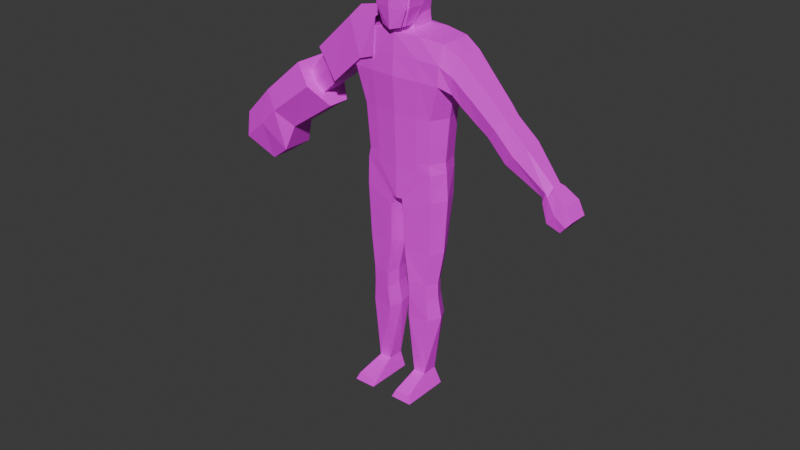 # Source: technom_charger.blend  (saved by Blender 4.3.34; exported with 4.5.12 LTS)
import bpy
from mathutils import Matrix  # noqa: F401  (used for matrix-valued properties, if any)

bpy.ops.wm.read_factory_settings(use_empty=True)
scene = bpy.context.scene
scene.name = 'Scene'

# ---- collections
col_collection = bpy.data.collections.new('Collection'); scene.collection.children.link(col_collection)

# ---- images (referenced by path relative to the original .blend; pixels are not part of the script)
import os
ASSET_DIR = os.environ.get("B2B_ASSET_DIR", "")  # directory of the original .blend (textures are referenced by path, not embedded)
HERE = os.path.dirname(os.path.abspath(__file__))  # packed textures are extracted next to this script under _unpacked/

def load_image(name, relpath, width, height, colorspace="sRGB"):
    """Load a texture the original file referenced (path relative to the .blend, or extracted next to this script)."""
    p = next((c for c in (os.path.join(HERE, relpath), os.path.join(ASSET_DIR, relpath)) if relpath and os.path.exists(c)), "")
    if p:
        img = bpy.data.images.load(p, check_existing=True)
        img.name = name
    else:  # same state as the original file: an image datablock whose file is absent (Cycles renders it pink)
        img = bpy.data.images.new(name, width, height)
        img.source = "FILE"
        img.filepath = "//" + (relpath or name)
    img.colorspace_settings.name = colorspace
    return img
img_bruiser_palette_png = load_image('bruiser_palette.png', 'textures/bruiser_palette.png', 1024, 1024, 'sRGB')

# ---- materials (node trees are filled in below, after node groups)
mat_material = bpy.data.materials.new('Material')
mat_material.use_transparent_shadow = False

# ---- material node trees
mat_material.use_nodes = True; mat_material.node_tree.nodes.clear()
_N = mat_material.node_tree.nodes; _L = mat_material.node_tree.links
n0 = _N.new('ShaderNodeOutputMaterial'); n0.name = 'Material Output'; n0.location = (300, 300)
n1 = _N.new('ShaderNodeBsdfPrincipled'); n1.name = 'Principled BSDF'; n1.location = (10, 300)
n2 = _N.new('ShaderNodeTexImage'); n2.name = 'Image Texture'; n2.location = (-280, 280)
n2.image = img_bruiser_palette_png
n2.interpolation = 'Closest'
_L.new(n1.outputs[0], n0.inputs[0])
_L.new(n2.outputs[0], n1.inputs[0])
n0.is_active_output = True

# ---- world
world_world = bpy.data.worlds.new('World'); scene.world = world_world
world_world.use_nodes = True; world_world.node_tree.nodes.clear()
_N = world_world.node_tree.nodes; _L = world_world.node_tree.links
n0 = _N.new('ShaderNodeOutputWorld'); n0.name = 'World Output'; n0.location = (300, 300)
n1 = _N.new('ShaderNodeBackground'); n1.name = 'Background'; n1.location = (10, 300)
n1.inputs[0].default_value = (0.05088, 0.05088, 0.05088, 1.0)
_L.new(n1.outputs[0], n0.inputs[0])
n0.is_active_output = True
world_world.color = (0.05088, 0.05088, 0.05088)
world_world.use_sun_shadow = False
world_world.sun_shadow_jitter_overblur = 0.0

# ---- meshes
me_cube_002 = bpy.data.meshes.new('Cube.002')
me_cube_002.from_pydata([(-6.639e-05, 0.1334, -0.5032), (-6.639e-05, -0.1457, -0.5032), (0.2337, -0.1145, -0.5032), (0.255, 0.1212, -0.5032), (0.03771, -0.1329, -0.7814), (0.33, -0.1098, 0.2889), (0.03771, 0.1212, -0.7814), (0.3234, 0.1283, 0.2889), (-6.639e-05, 0.1214, -0.7814), (3.261e-05, 0.1299, 0.3312), (-6.639e-05, -0.1411, -0.7814), (3.26e-05, -0.1026, 0.3318), (0.2585, 0.1212, -0.5733), (0.2505, -0.1122, -0.5733), (-6.292e-05, -0.1434, -0.5733), (-6.292e-05, 0.1334, -0.5733), (-6.639e-05, -0.1575, -0.201), (0.2528, -0.1263, -0.2027), (-6.639e-05, 0.1334, -0.201), (0.2758, 0.1212, -0.2027), (-0.2339, -0.1145, -0.5032), (-0.2551, 0.1212, -0.5032), (-0.03784, -0.1329, -0.7814), (-0.3299, -0.1098, 0.2889), (-0.03784, 0.1212, -0.7814), (-0.3234, 0.1252, 0.2889), (-0.2587, 0.1212, -0.5733), (-0.2508, -0.1122, -0.5733), (-0.2529, -0.1263, -0.2027), (-0.276, 0.1212, -0.2027), (3.261e-05, -0.1779, 0.04147), (0.3168, -0.1435, 0.03312), (3.261e-05, 0.1483, 0.04147), (0.3106, 0.1348, 0.03312), (-0.3168, -0.1435, 0.03312), (-0.3105, 0.1348, 0.03312), (-0.4312, -0.08727, 0.2282), (-0.4312, 0.1087, 0.2282), (-0.3744, -0.1023, -0.00837), (-0.3744, 0.1087, -0.00837), (0.4312, -0.08727, 0.2282), (0.4312, 0.1087, 0.2282), (0.3938, -0.1023, -0.00837), (0.3938, 0.1087, -0.00837), (0.6073, 0.06592, -0.1964), (0.7322, 0.06592, -0.06258), (0.7322, -0.05899, -0.06258), (0.6073, -0.07235, -0.1964), (-0.7394, -0.05899, -0.0671), (-0.7394, 0.06592, -0.0671), (0.6396, 0.06261, -0.222), (0.7599, -0.05567, -0.09299), (0.7599, 0.06261, -0.09299), (0.6396, -0.06904, -0.222), (0.5751, 0.06924, -0.1709), (0.7044, -0.0623, -0.03216), (0.7044, 0.06924, -0.03216), (0.5751, -0.07566, -0.1709), (0.9016, 0.06842, -0.2172), (0.7734, -0.07485, -0.3547), (0.7734, 0.06842, -0.3547), (0.9016, -0.06148, -0.2172), (-0.6146, 0.06592, -0.201), (-0.6146, -0.07235, -0.201), (-0.6468, 0.06261, -0.2265), (-0.7671, -0.05567, -0.09752), (-0.7671, 0.06261, -0.09752), (-0.6468, -0.06904, -0.2265), (-0.5823, 0.06924, -0.1754), (-0.7116, -0.0623, -0.03669), (-0.7116, 0.06924, -0.03669), (-0.5823, -0.07566, -0.1754), (-0.9088, 0.06842, -0.2217), (-0.7806, -0.07485, -0.3592), (-0.7806, 0.06842, -0.3592), (-0.9088, -0.06148, -0.2217), (0.2299, 0.08209, -1.638), (-0.2179, -0.1013, -1.428), (-0.0913, -0.1225, -1.428), (0.079, 0.1013, -1.638), (0.08688, -0.1246, -1.372), (0.08686, 0.06966, -1.372), (0.2159, 0.05428, -1.372), (0.2159, -0.103, -1.372), (0.09162, -0.1204, -1.483), (0.0916, 0.08006, -1.483), (0.2161, 0.0613, -1.483), (0.2161, -0.09961, -1.483), (0.2299, -0.09089, -1.638), (0.07902, -0.1096, -1.638), (0.05634, -0.1246, -1.135), (0.05632, 0.1087, -1.135), (0.2412, 0.08588, -1.135), (0.2412, -0.103, -1.135), (-0.2318, 0.08209, -1.638), (-0.08104, 0.1013, -1.638), (-0.08893, -0.1246, -1.372), (-0.0889, 0.06966, -1.372), (-0.2178, 0.05428, -1.372), (-0.2179, -0.103, -1.372), (-0.09367, -0.1204, -1.483), (-0.09364, 0.08006, -1.483), (-0.218, 0.0613, -1.483), (-0.218, -0.09961, -1.483), (-0.2319, -0.09089, -1.638), (-0.08107, -0.1096, -1.638), (-0.05864, -0.1246, -1.135), (-0.05861, 0.1087, -1.135), (-0.2432, 0.08588, -1.135), (-0.2432, -0.103, -1.135), (-0.2568, 0.1212, -0.7616), (-0.04905, 0.1212, -0.8471), (-0.04908, -0.1329, -0.8471), (-0.2568, -0.1122, -0.7616), (0.2577, 0.1212, -0.7616), (0.04902, 0.1212, -0.8471), (0.04904, -0.1329, -0.8471), (0.2577, -0.1122, -0.7616), (0.08925, -0.1225, -1.428), (0.216, -0.1013, -1.428), (0.335, -0.003241, 0.2889), (0.2878, -0.006618, -0.5032), (0.2961, -0.005469, -0.5733), (0.3114, -0.005814, -0.2027), (-0.335, -0.003241, 0.2889), (-0.2879, -0.006618, -0.5032), (-0.2962, -0.005469, -0.5733), (-0.3115, -0.005814, -0.2027), (-0.3435, -0.004063, 0.01385), (0.3436, -0.004063, 0.01385), (-0.4312, -0.003839, 0.2282), (-0.3744, -0.004063, -0.00837), (0.4312, -0.003241, 0.2282), (0.3938, -0.004063, -0.00837), (-0.7394, 0.0004558, -0.0671), (-0.6146, 0.0004558, -0.201), (0.6396, 0.0004558, -0.222), (0.7599, 0.0004558, -0.09299), (0.5751, 0.0004558, -0.1709), (0.7322, 0.0004558, -0.06258), (0.7044, 0.0004558, -0.03216), (0.9016, 0.0004558, -0.2172), (0.7734, 0.0004558, -0.3547), (-0.6468, 0.0004558, -0.2265), (-0.7671, 0.0004558, -0.09752), (-0.5823, 0.0004558, -0.1754), (0.6073, 0.0004558, -0.1964), (-0.7116, 0.0004558, -0.03669), (-0.9088, 0.0004558, -0.2217), (-0.7806, 0.0004558, -0.3592), (-0.2591, -0.02177, -1.428), (0.2569, -0.02439, -1.372), (0.2572, -0.01915, -1.483), (0.2747, -0.004402, -1.638), (0.2892, -0.008583, -1.135), (-0.259, -0.02439, -1.372), (-0.2592, -0.01915, -1.483), (-0.2768, -0.004402, -1.638), (-0.2913, -0.008583, -1.135), (-0.3067, -0.005469, -0.7616), (0.3084, -0.005469, -0.7616), (0.257, -0.02177, -1.428), (0.02011, -0.01581, -0.7814), (-6.639e-05, -0.01382, -0.7814), (-0.02024, -0.01581, -0.7814), (-0.07288, -0.02382, -1.428), (0.0708, -0.02382, -1.428), (0.06843, -0.02748, -1.372), (0.07316, -0.02016, -1.483), (0.06247, -0.004162, -1.638), (0.03062, -0.007966, -1.135), (-0.07052, -0.02748, -1.372), (-0.07525, -0.02016, -1.483), (-0.06456, -0.004162, -1.638), (-0.03271, -0.007966, -1.135), (-0.02908, -0.01581, -0.8471), (0.02895, -0.01581, -0.8471), (1.019, -0.04253, -0.5034), (1.083, -0.02917, -0.4226), (1.019, 0.04046, -0.5034), (1.083, 0.04046, -0.4226), (1.173, -0.07298, -0.6739), (1.248, -0.06613, -0.5846), (1.173, 0.05935, -0.6739), (1.248, 0.06015, -0.5846), (1.084, 0.07406, -0.6359), (1.195, 0.07486, -0.5043), (1.084, -0.08506, -0.6359), (1.195, -0.07821, -0.5043), (0.08281, -0.114, -2.201), (0.107, -0.07897, -2.083), (0.08281, 0.05332, -2.201), (0.107, 0.03581, -2.083), (0.2372, -0.114, -2.201), (0.1934, -0.07897, -2.083), (0.2372, 0.05332, -2.201), (0.1934, 0.03581, -2.083), (0.08281, -0.2905, -2.201), (0.1031, -0.273, -2.15), (0.238, -0.2905, -2.201), (0.2177, -0.273, -2.15), (-1.021, -0.04253, -0.5032), (-1.085, -0.02917, -0.4225), (-1.021, 0.04046, -0.5032), (-1.085, 0.04046, -0.4225), (-1.175, -0.07298, -0.6737), (-1.25, -0.06613, -0.5845), (-1.175, 0.05935, -0.6737), (-1.25, 0.06015, -0.5845), (-1.087, 0.07406, -0.6357), (-1.197, 0.07486, -0.5042), (-1.087, -0.08506, -0.6357), (-1.197, -0.07821, -0.5042), (-0.0849, -0.114, -2.201), (-0.1091, -0.07897, -2.083), (-0.0849, 0.05332, -2.201), (-0.1091, 0.03581, -2.083), (-0.2393, -0.114, -2.201), (-0.1954, -0.07897, -2.083), (-0.2393, 0.05332, -2.201), (-0.1954, 0.03581, -2.083), (-0.0849, -0.2905, -2.201), (-0.105, -0.273, -2.15), (-0.24, -0.2905, -2.201), (-0.219, -0.273, -2.15), (0.07834, -0.1516, 0.355), (3.261e-05, -0.1846, 0.3357), (0.1023, 0.1029, 0.5949), (0.09389, 0.07852, 0.4936), (0.1217, -0.1513, 0.5949), (0.1152, -0.1603, 0.466), (3.261e-05, -0.2013, 0.5949), (3.261e-05, 0.1411, 0.5949), (3.261e-05, 0.1167, 0.4936), (-0.1488, -0.1301, -0.5032), (3.261e-05, -0.03683, 0.688), (0.1116, -0.02639, 0.4688), (0.1249, -0.02016, 0.5981), (0.07198, 0.07829, 0.688), (0.08905, -0.1362, 0.688), (3.261e-05, -0.1742, 0.688), (3.261e-05, 0.1111, 0.688), (0.09425, -0.02575, 0.688), (-0.07828, -0.1516, 0.355), (-0.1022, 0.1029, 0.5949), (-0.09383, 0.07852, 0.4936), (-0.1216, -0.1514, 0.5949), (-0.1151, -0.1604, 0.466), (-0.1529, 0.1273, -0.5032), (-0.1116, -0.0264, 0.4688), (-0.1249, -0.02018, 0.5981), (-0.07192, 0.07829, 0.688), (-0.08898, -0.1362, 0.688), (-0.09419, -0.02575, 0.688), (0.0001056, -0.1997, 0.4586), (0.08337, 0.08039, 0.4139), (0.08406, -0.07116, 0.3638), (3.261e-05, -0.1041, 0.3378), (3.261e-05, 0.1136, 0.4139), (-0.0833, 0.08039, 0.4139), (-0.08399, -0.07116, 0.3638), (-0.0833, -0.007189, 0.4047), (0.08337, -0.007189, 0.4047), (-0.08244, 0.09254, 0.3307), (-0.07973, -0.0669, 0.3308), (-0.1518, -0.1278, -0.5733), (-0.1566, 0.1273, -0.5733), (-0.1607, -0.1419, -0.2018), (-0.1651, 0.1273, -0.2018), (-0.1764, -0.1607, 0.03729), (-0.1811, 0.1415, 0.03729), (-0.1771, -0.008467, 0.3121), (0.1527, 0.1273, -0.5032), (0.1486, -0.1301, -0.5032), (0.0825, 0.09254, 0.3307), (0.0798, -0.0669, 0.3308), (0.1516, -0.1278, -0.5733), (0.1564, 0.1273, -0.5733), (0.1605, -0.1419, -0.2018), (0.165, 0.1273, -0.2018), (0.1765, -0.1607, 0.03729), (0.1811, 0.1415, 0.03729), (0.0856, -0.007487, 0.3309), (0.167, -0.1374, 0.3121), (3.261e-05, -0.1615, 0.3107), (-0.1669, -0.1374, 0.3121), (3.261e-05, 0.1483, 0.3107), (-0.1713, 0.1415, 0.3121), (-0.08553, -0.007487, 0.3309), (0.1714, 0.1415, 0.3121), (0.1772, -0.008467, 0.3121), (1.032, 0.04655, -0.5299), (1.106, -0.05206, -0.439), (1.106, 0.05794, -0.439), (1.032, -0.05891, -0.5299), (-1.034, 0.04655, -0.5297), (-1.108, -0.05206, -0.4388), (-1.108, 0.05794, -0.4388), (-1.034, -0.05891, -0.5297), (-0.4687, -0.08897, -0.08225), (-0.5618, 0.08899, 0.1054), (-0.5618, -0.07478, 0.1054), (-0.4687, 0.08899, -0.08225), (-0.4687, -0.001804, -0.08225), (-0.5618, -0.001393, 0.1054), (0.4651, -0.08897, -0.07999), (0.5582, 0.08899, 0.1076), (0.4651, 0.08899, -0.07999), (0.5582, -0.07478, 0.1076), (0.4651, -0.001804, -0.07999), (0.5582, -0.001393, 0.1076), (3.261e-05, -0.1697, 0.1761), (0.3234, -0.1427, 0.161), (3.261e-05, 0.1483, 0.1761), (0.317, 0.1348, 0.161), (-0.3233, -0.1427, 0.161), (-0.3169, 0.1348, 0.161), (-0.4028, -0.1202, 0.1099), (-0.4028, 0.1252, 0.1099), (0.4029, -0.1202, 0.1099), (0.4029, 0.1252, 0.1099), (-0.677, -0.09106, -0.134), (-0.677, 0.09198, -0.134), (0.6998, 0.08866, -0.1575), (0.6998, -0.08775, -0.1575), (0.6397, 0.09529, -0.1015), (0.8375, -0.09356, -0.2859), (0.8375, 0.09447, -0.2859), (0.6698, -0.09106, -0.1295), (-0.647, -0.09438, -0.106), (0.6397, -0.09438, -0.1015), (-0.707, 0.08866, -0.162), (-0.707, -0.08775, -0.162), (0.6698, 0.09198, -0.1295), (-0.647, 0.09529, -0.106), (-0.8447, -0.09356, -0.2905), (-0.8447, 0.09447, -0.2905), (1.051, -0.06124, -0.463), (1.051, 0.06652, -0.463), (1.21, 0.07296, -0.6293), (1.21, -0.08185, -0.6293), (1.14, -0.09393, -0.5701), (1.14, 0.08767, -0.5701), (-1.053, -0.06124, -0.4628), (-1.053, 0.06652, -0.4628), (-1.212, 0.07296, -0.6291), (-1.212, -0.08185, -0.6291), (-1.142, -0.09393, -0.5699), (-1.142, 0.08767, -0.5699), (-0.1717, -0.1571, 0.1747), (-0.1762, 0.1415, 0.1747), (0.1717, -0.1571, 0.1747), (0.1762, 0.1415, 0.1747), (1.069, 0.07075, -0.4844), (1.069, -0.06778, -0.4844), (-1.071, 0.07075, -0.4843), (-1.071, -0.06778, -0.4843), (-0.5152, -0.1073, 0.01157), (-0.5152, 0.115, 0.01157), (0.5117, -0.1073, 0.01383), (0.5117, 0.115, 0.01383), (0.06986, -0.1804, 0.3533), (0.0003093, -0.2028, 0.3354), (0.1211, -0.1774, 0.59), (0.1148, -0.185, 0.472), (-5.913e-05, -0.2109, 0.5895), (0.07704, -0.1663, 0.6849), (-0.0001911, -0.1917, 0.6846), (-0.0693, -0.1804, 0.3535), (-0.1213, -0.1775, 0.5902), (-0.1145, -0.185, 0.4722), (-0.07742, -0.1663, 0.6851), (0.0001978, -0.2114, 0.4648), (0.1078, 0.1099, 0.579), (0.1283, -0.1582, 0.579), (3.261e-05, -0.2009, 0.579), (3.261e-05, 0.1501, 0.579), (0.1317, -0.01992, 0.5823), (-0.1078, 0.1099, 0.579), (-0.1282, -0.1583, 0.579), (-0.1317, -0.01993, 0.5823), (0.1078, 0.1099, 0.5402), (0.1283, -0.1582, 0.5402), (3.261e-05, -0.2009, 0.5402), (3.261e-05, 0.1501, 0.5402), (0.1317, -0.01992, 0.5435), (-0.1078, 0.1099, 0.5402), (-0.1282, -0.1583, 0.5402), (-0.1317, -0.01993, 0.5435)], [], [(352, 289, 7, 314), (314, 7, 41, 320), (277, 272, 3, 12), (93, 154, 160, 117), (122, 121, 2, 13), (261, 288, 264, 260), (351, 283, 284, 311), (276, 273, 1, 14), (170, 90, 116, 176), (122, 13, 117, 160), (8, 24, 266, 15), (273, 278, 16, 1), (121, 123, 17, 2), (272, 279, 19, 3), (350, 316, 25, 287), (128, 34, 38, 131), (266, 26, 21, 248), (10, 14, 265, 22), (126, 27, 20, 125), (282, 262, 256, 275), (349, 311, 284, 285), (265, 14, 1, 234), (10, 4, 276, 14), (22, 27, 113, 112), (163, 10, 22, 164), (234, 1, 16, 267), (125, 20, 28, 127), (248, 21, 29, 268), (267, 16, 30, 269), (127, 28, 34, 128), (268, 29, 35, 270), (278, 280, 30, 16), (123, 129, 31, 17), (279, 281, 33, 19), (124, 25, 37, 130), (316, 35, 39, 318), (315, 23, 36, 317), (312, 31, 42, 319), (129, 33, 43, 133), (120, 5, 40, 132), (304, 300, 70, 147), (303, 145, 68, 302), (138, 54, 44, 146), (137, 52, 45, 139), (144, 66, 49, 134), (330, 328, 46, 55), (177, 142, 179), (326, 59, 177, 337), (145, 68, 62, 135), (334, 70, 49, 322), (141, 137, 51, 61), (326, 61, 51, 324), (310, 140, 56, 306), (309, 307, 54, 138), (323, 333, 45, 52), (360, 306, 56, 325), (179, 142, 60), (141, 180, 58), (323, 52, 58, 327), (136, 142, 59, 53), (329, 321, 48, 69), (358, 334, 70, 300), (357, 329, 71, 299), (333, 325, 56, 45), (328, 324, 51, 46), (135, 62, 64, 143), (321, 332, 65, 48), (139, 45, 56, 140), (134, 49, 70, 147), (148, 144, 65, 75), (335, 75, 65, 332), (322, 49, 66, 331), (359, 305, 57, 330), (331, 66, 72, 336), (143, 149, 73, 67), (146, 44, 50, 136), (27, 126, 159, 113), (165, 101, 97), (80, 118, 119, 83), (81, 167, 166), (156, 150, 77, 103), (172, 100, 78, 165), (98, 108, 158, 155), (168, 84, 118, 166), (169, 168, 85, 79), (79, 85, 86, 76), (153, 152, 87, 88), (88, 87, 84, 89), (101, 172, 165), (95, 216, 173), (153, 88, 194), (89, 190, 194, 88), (83, 93, 90, 80), (151, 154, 93, 83), (81, 91, 92, 82), (167, 170, 91, 81), (105, 214, 218, 104), (112, 175, 174, 106), (150, 156, 102), (118, 84, 87, 119), (165, 78, 96, 171), (150, 155, 99, 77), (166, 168, 85), (166, 118, 80, 167), (100, 103, 77, 78), (78, 77, 99, 96), (173, 172, 101, 95), (95, 101, 102, 94), (157, 156, 103, 104), (104, 103, 100, 105), (150, 98, 155), (157, 218, 220), (157, 104, 218), (190, 89, 169), (99, 109, 106, 96), (155, 158, 109, 99), (97, 107, 108, 98), (171, 174, 107, 97), (79, 192, 169), (159, 158, 108, 110), (164, 22, 112, 175), (126, 26, 110, 159), (26, 24, 111, 110), (154, 92, 114, 160), (6, 12, 114, 115), (13, 4, 116, 117), (162, 6, 115, 176), (175, 111, 107, 174), (115, 114, 92, 91), (113, 112, 106, 109), (220, 94, 157), (94, 102, 156, 157), (161, 152, 86), (170, 176, 115, 91), (110, 108, 107, 111), (82, 92, 154, 151), (196, 76, 153), (83, 119, 161, 151), (76, 86, 152, 153), (81, 85, 86, 82), (119, 87, 152, 161), (47, 146, 136, 53), (64, 74, 149, 143), (72, 66, 144, 148), (48, 134, 147, 69), (46, 139, 140, 55), (63, 135, 143, 67), (50, 60, 142, 136), (338, 327, 58, 180), (305, 309, 138, 57), (308, 55, 140, 310), (58, 52, 137, 141), (71, 145, 135, 63), (141, 61, 178), (65, 144, 134, 48), (51, 137, 139, 46), (57, 138, 146, 47), (299, 71, 145, 303), (301, 304, 147, 69), (7, 120, 132, 41), (31, 129, 133, 42), (23, 124, 130, 36), (19, 33, 129, 123), (29, 127, 128, 35), (21, 125, 127, 29), (275, 256, 257, 11), (26, 126, 125, 21), (35, 128, 131, 39), (3, 19, 123, 121), (12, 122, 160, 114), (11, 257, 260, 264), (12, 3, 121, 122), (4, 162, 176, 116), (24, 164, 175, 111), (113, 109, 158, 159), (153, 194, 196), (96, 106, 174, 171), (105, 100, 172, 173), (166, 85, 81), (161, 86, 82), (105, 173, 214), (80, 90, 170, 167), (89, 84, 168, 169), (97, 171, 165), (161, 82, 151), (164, 24, 8, 163), (26, 266, 24), (150, 102, 98), (97, 101, 102, 98), (141, 178, 180), (342, 186, 184, 339), (339, 184, 182, 340), (354, 292, 178, 337), (185, 183, 181, 187), (293, 180, 178, 292), (184, 186, 188, 182), (291, 185, 187, 294), (340, 182, 188, 341), (353, 293, 186, 342), (189, 190, 192, 191), (191, 192, 196, 195), (195, 196, 194, 193), (194, 190, 198, 200), (191, 195, 193, 189), (214, 173, 216), (199, 200, 198, 197), (193, 194, 200, 199), (190, 189, 197, 198), (189, 193, 199, 197), (149, 201, 73), (348, 210, 208, 345), (345, 208, 206, 346), (356, 296, 202, 343), (209, 207, 205, 211), (297, 204, 202, 296), (208, 210, 212, 206), (295, 209, 211, 298), (346, 206, 212, 347), (355, 297, 210, 348), (213, 214, 216, 215), (215, 216, 220, 219), (219, 220, 218, 217), (218, 214, 222, 224), (215, 219, 217, 213), (190, 169, 192), (223, 224, 222, 221), (217, 218, 224, 223), (214, 213, 221, 222), (213, 217, 223, 221), (242, 238, 241, 235), (230, 229, 231, 254), (236, 237, 229, 230), (233, 232, 227, 228), (240, 239, 242, 235), (261, 260, 249), (236, 230, 225, 256), (227, 238, 242, 237), (229, 239, 240, 231), (237, 242, 239, 229), (253, 235, 241, 251), (228, 227, 237, 236), (249, 247, 246, 250), (233, 245, 244, 232), (240, 235, 253, 252), (243, 247, 249, 260), (232, 241, 238, 227), (244, 250, 253, 251), (246, 231, 240, 252), (250, 246, 252, 253), (245, 249, 250, 244), (247, 254, 231, 246), (256, 225, 226, 257), (260, 257, 226, 243), (247, 243, 226, 254), (230, 254, 226, 225), (245, 233, 258, 259), (228, 255, 258, 233), (256, 262, 236), (236, 262, 255, 228), (249, 245, 259, 261), (162, 163, 8, 6), (25, 124, 271, 287), (18, 268, 270, 32), (28, 267, 269, 34), (0, 248, 268, 18), (20, 234, 267, 28), (163, 162, 4, 10), (22, 265, 27), (27, 265, 234, 20), (315, 349, 285, 23), (124, 23, 285, 271), (4, 13, 276), (15, 266, 248, 0), (313, 350, 287, 286), (15, 277, 6, 8), (7, 289, 290, 120), (18, 32, 281, 279), (17, 31, 280, 278), (0, 18, 279, 272), (2, 17, 278, 273), (12, 6, 277), (13, 2, 273, 276), (312, 5, 283, 351), (120, 290, 283, 5), (15, 0, 272, 277), (313, 286, 289, 352), (275, 11, 284, 283), (11, 264, 285, 284), (263, 9, 286, 287), (288, 263, 287, 271), (264, 288, 271, 285), (9, 274, 289, 286), (274, 282, 290, 289), (282, 275, 283, 290), (282, 274, 255, 262), (259, 263, 288, 261), (259, 258, 9, 263), (255, 274, 9, 258), (204, 148, 202), (148, 204, 72), (201, 149, 203), (335, 73, 201, 343), (149, 74, 203), (336, 72, 204, 344), (75, 202, 148), (142, 177, 59), (338, 180, 293, 353), (179, 291, 294, 177), (186, 293, 292, 188), (341, 188, 292, 354), (344, 204, 297, 355), (203, 295, 298, 201), (210, 297, 296, 212), (347, 212, 296, 356), (94, 220, 216, 95), (76, 196, 192, 79), (90, 93, 117, 116), (36, 130, 304, 301), (38, 299, 303, 131), (317, 357, 299, 38), (318, 358, 300, 37), (131, 303, 302, 39), (130, 37, 300, 304), (40, 308, 310, 132), (42, 133, 309, 305), (319, 42, 305, 359), (320, 41, 306, 360), (133, 43, 307, 309), (132, 310, 306, 41), (232, 244, 251, 241), (43, 320, 360, 307), (40, 319, 359, 308), (39, 302, 358, 318), (36, 301, 357, 317), (211, 347, 356, 298), (203, 344, 355, 295), (187, 341, 354, 294), (179, 338, 353, 291), (74, 336, 344, 203), (75, 335, 343, 202), (32, 313, 352, 281), (31, 312, 351, 280), (32, 270, 350, 313), (34, 349, 315), (295, 355, 348, 209), (205, 346, 347, 211), (298, 356, 343, 201), (207, 345, 346, 205), (209, 348, 345, 207), (291, 353, 342, 185), (181, 340, 341, 187), (294, 354, 337, 177), (183, 339, 340, 181), (185, 342, 339, 183), (179, 60, 327, 338), (64, 331, 336, 74), (308, 359, 330, 55), (62, 322, 331, 64), (73, 335, 332, 67), (63, 67, 332, 321), (47, 53, 324, 328), (44, 54, 325, 333), (301, 69, 329, 357), (302, 68, 334, 358), (71, 63, 321, 329), (50, 323, 327, 60), (307, 360, 325, 54), (50, 44, 333, 323), (59, 326, 324, 53), (68, 334, 322, 62), (61, 326, 337, 178), (57, 47, 328, 330), (5, 312, 319, 40), (34, 315, 317, 38), (25, 316, 318, 37), (269, 30, 311, 349), (35, 350, 270), (280, 351, 311, 30), (33, 314, 320, 43), (281, 352, 314, 33), (364, 363, 365, 372), (363, 366, 367, 365), (369, 365, 367, 371), (370, 372, 365, 369), (370, 368, 362, 372), (364, 372, 362, 361), (375, 379, 387, 383), (373, 376, 384, 381), (375, 374, 382, 383), (380, 378, 386, 388), (379, 380, 388, 387), (377, 373, 381, 385), (374, 377, 385, 382), (378, 376, 384, 386), (35, 316, 350), (34, 269, 349)])
_uv = me_cube_002.uv_layers.new(name='UVMap')
_uv.uv.foreach_set('vector', [0.6372, 0.2008, 0.623, 0.2001, 0.6231, 0.1856, 0.6374, 0.1858, 0.781, 0.3865, 0.7771, 0.3865, 0.7771, 0.3786, 0.781, 0.3786, 0.7291, 0.6636, 0.7267, 0.6636, 0.7267, 0.6589, 0.7292, 0.659, 0.7996, 0.7243, 0.8091, 0.7243, 0.8091, 0.7411, 0.7996, 0.7411, 0.7314, 0.7192, 0.7278, 0.7192, 0.7278, 0.7156, 0.7314, 0.7156, 0.6079, 0.2694, 0.6124, 0.2694, 0.6124, 0.2717, 0.6079, 0.2717, 0.6357, 0.358, 0.6203, 0.3579, 0.6204, 0.3395, 0.6358, 0.3396, 0.7314, 0.7102, 0.7278, 0.7102, 0.7279, 0.7047, 0.7314, 0.7047, 0.7851, 0.7241, 0.7903, 0.7241, 0.7911, 0.7377, 0.7851, 0.7377, 0.8091, 0.7529, 0.7996, 0.7529, 0.7996, 0.7411, 0.8091, 0.7411, 0.6914, 0.6806, 0.6913, 0.6861, 0.6603, 0.701, 0.6605, 0.6803, 0.7117, 0.3583, 0.6753, 0.3581, 0.6754, 0.3397, 0.7118, 0.3399, 0.7116, 0.3883, 0.6752, 0.3882, 0.6752, 0.3761, 0.7117, 0.3763, 0.7079, 0.2021, 0.6742, 0.2018, 0.6744, 0.1861, 0.708, 0.1865, 0.6369, 0.6293, 0.6367, 0.6448, 0.6224, 0.6446, 0.6226, 0.6291, 0.7421, 0.7383, 0.7459, 0.7383, 0.7459, 0.7305, 0.7421, 0.7305, 0.729, 0.6736, 0.729, 0.6782, 0.7265, 0.6782, 0.7266, 0.6736, 0.7007, 0.8299, 0.6702, 0.8297, 0.6703, 0.8076, 0.7007, 0.8239, 0.7315, 0.6903, 0.7315, 0.6939, 0.7279, 0.6939, 0.7279, 0.6903, 0.6124, 0.2828, 0.6078, 0.2828, 0.6078, 0.2806, 0.6124, 0.2806, 0.6359, 0.3216, 0.6358, 0.3396, 0.6204, 0.3395, 0.6205, 0.3216, 0.7315, 0.6994, 0.7314, 0.7047, 0.7279, 0.7047, 0.7279, 0.6994, 0.7007, 0.8299, 0.7006, 0.8358, 0.6701, 0.8524, 0.6702, 0.8297, 0.7805, 0.8758, 0.771, 0.8885, 0.7713, 0.8768, 0.7798, 0.8735, 0.7067, 0.8299, 0.7007, 0.8299, 0.7007, 0.8239, 0.7068, 0.8239, 0.7119, 0.3219, 0.7118, 0.3399, 0.6754, 0.3397, 0.6754, 0.3218, 0.712, 0.2914, 0.712, 0.3036, 0.6755, 0.3035, 0.6756, 0.2913, 0.7075, 0.2355, 0.7074, 0.251, 0.6737, 0.2506, 0.6739, 0.2352, 0.6754, 0.3218, 0.6754, 0.3397, 0.6512, 0.3396, 0.6513, 0.3217, 0.6756, 0.2913, 0.6755, 0.3035, 0.6514, 0.3034, 0.6514, 0.2912, 0.6739, 0.2352, 0.6737, 0.2506, 0.651, 0.2504, 0.6511, 0.235, 0.6753, 0.3581, 0.6512, 0.358, 0.6512, 0.3396, 0.6754, 0.3397, 0.6752, 0.3882, 0.651, 0.3881, 0.6511, 0.376, 0.6752, 0.3761, 0.6742, 0.2018, 0.6515, 0.2015, 0.6516, 0.1859, 0.6744, 0.1861, 0.7577, 0.7383, 0.7615, 0.7383, 0.7615, 0.7305, 0.7577, 0.7305, 0.7654, 0.7383, 0.7693, 0.7383, 0.7693, 0.7305, 0.7654, 0.7305, 0.7498, 0.7383, 0.7537, 0.7383, 0.7537, 0.7305, 0.7498, 0.7305, 0.7654, 0.3865, 0.7615, 0.3865, 0.7615, 0.3786, 0.7654, 0.3786, 0.789, 0.3865, 0.7849, 0.3865, 0.7849, 0.3786, 0.7889, 0.3786, 0.7734, 0.3865, 0.7693, 0.3865, 0.7693, 0.3786, 0.7734, 0.3786, 0.7577, 0.7227, 0.7615, 0.7227, 0.7615, 0.7149, 0.7577, 0.7149, 0.7733, 0.7227, 0.7733, 0.7149, 0.7693, 0.7149, 0.7693, 0.7227, 0.7889, 0.363, 0.7849, 0.363, 0.7849, 0.3592, 0.7889, 0.3593, 0.7734, 0.3554, 0.7771, 0.3554, 0.7771, 0.3593, 0.7734, 0.3593, 0.7577, 0.7071, 0.7615, 0.7071, 0.7615, 0.7113, 0.7577, 0.7113, 0.7654, 0.363, 0.7654, 0.3593, 0.7693, 0.3593, 0.7693, 0.363, 0.7926, 0.3242, 0.7889, 0.3477, 0.7849, 0.3242, 0.7654, 0.3476, 0.7615, 0.3477, 0.7615, 0.3242, 0.7654, 0.3242, 0.7733, 0.7149, 0.7693, 0.7149, 0.7693, 0.7112, 0.7733, 0.7113, 0.7654, 0.7149, 0.7615, 0.7149, 0.7615, 0.7113, 0.7654, 0.7112, 0.7734, 0.3477, 0.7734, 0.3554, 0.7693, 0.3554, 0.7693, 0.3476, 0.7654, 0.3476, 0.7693, 0.3476, 0.7693, 0.3554, 0.7654, 0.3554, 0.7734, 0.3708, 0.7734, 0.363, 0.7771, 0.363, 0.7771, 0.3708, 0.7889, 0.3708, 0.7849, 0.3707, 0.7849, 0.363, 0.7889, 0.363, 0.781, 0.3554, 0.781, 0.3593, 0.7771, 0.3593, 0.7771, 0.3554, 0.781, 0.3707, 0.7771, 0.3708, 0.7771, 0.363, 0.781, 0.363, 0.7849, 0.3242, 0.7889, 0.3477, 0.7849, 0.3476, 0.7734, 0.3477, 0.7771, 0.3242, 0.7771, 0.3477, 0.781, 0.3554, 0.7771, 0.3554, 0.7771, 0.3477, 0.781, 0.3476, 0.7578, 0.3554, 0.7578, 0.3477, 0.7615, 0.3477, 0.7615, 0.3554, 0.7498, 0.7149, 0.7498, 0.7113, 0.7537, 0.7113, 0.7537, 0.7149, 0.7654, 0.7227, 0.7654, 0.7149, 0.7615, 0.7149, 0.7615, 0.7227, 0.7498, 0.7227, 0.7498, 0.7149, 0.7459, 0.7149, 0.7459, 0.7227, 0.781, 0.3593, 0.781, 0.363, 0.7771, 0.363, 0.7771, 0.3593, 0.7654, 0.3593, 0.7654, 0.3554, 0.7693, 0.3554, 0.7693, 0.3593, 0.7733, 0.7113, 0.7693, 0.7112, 0.7693, 0.7071, 0.7733, 0.7071, 0.7498, 0.7113, 0.7498, 0.7071, 0.7537, 0.7071, 0.7537, 0.7113, 0.7734, 0.3593, 0.7771, 0.3593, 0.7771, 0.363, 0.7734, 0.363, 0.7577, 0.7113, 0.7615, 0.7113, 0.7615, 0.7149, 0.7577, 0.7149, 0.7577, 0.6995, 0.7577, 0.7071, 0.7537, 0.7071, 0.7537, 0.6995, 0.7498, 0.6995, 0.7537, 0.6995, 0.7537, 0.7071, 0.7498, 0.7071, 0.7654, 0.7112, 0.7615, 0.7113, 0.7615, 0.7071, 0.7654, 0.7071, 0.7654, 0.3707, 0.7615, 0.3708, 0.7615, 0.363, 0.7654, 0.363, 0.7654, 0.7071, 0.7615, 0.7071, 0.7615, 0.6995, 0.7654, 0.6995, 0.7421, 0.7071, 0.7421, 0.6995, 0.7459, 0.6995, 0.7459, 0.7071, 0.7889, 0.3593, 0.7849, 0.3592, 0.7849, 0.3554, 0.7889, 0.3554, 0.771, 0.8885, 0.7612, 0.8885, 0.7612, 0.8768, 0.7713, 0.8768, 0.7848, 0.8345, 0.7899, 0.8297, 0.7899, 0.8392, 0.7903, 0.7048, 0.7903, 0.7001, 0.7996, 0.7001, 0.7996, 0.7048, 0.7799, 0.7048, 0.7851, 0.7048, 0.7851, 0.7001, 0.7612, 0.8297, 0.7612, 0.8345, 0.7706, 0.8345, 0.7706, 0.8297, 0.7848, 0.8297, 0.7803, 0.8297, 0.7803, 0.8345, 0.7848, 0.8345, 0.7996, 0.8392, 0.7996, 0.8587, 0.8093, 0.8587, 0.8093, 0.8392, 0.7851, 0.6954, 0.7903, 0.6954, 0.7903, 0.7001, 0.7851, 0.7001, 0.7851, 0.6856, 0.7851, 0.6954, 0.7799, 0.6954, 0.7799, 0.6856, 0.7799, 0.6856, 0.7799, 0.6954, 0.7706, 0.6954, 0.7706, 0.6856, 0.8091, 0.6856, 0.8091, 0.6954, 0.7996, 0.6954, 0.7996, 0.6856, 0.7996, 0.6856, 0.7996, 0.6954, 0.7903, 0.6954, 0.7903, 0.6856, 0.7899, 0.8297, 0.7848, 0.8297, 0.7848, 0.8345, 0.7899, 0.8198, 0.7899, 0.8009, 0.7848, 0.8198, 0.8091, 0.6856, 0.7996, 0.6856, 0.7996, 0.6662, 0.7903, 0.6856, 0.7903, 0.6662, 0.7996, 0.6662, 0.7996, 0.6856, 0.7996, 0.7048, 0.7996, 0.7243, 0.7903, 0.7241, 0.7903, 0.7048, 0.8091, 0.7048, 0.8091, 0.7243, 0.7996, 0.7243, 0.7996, 0.7048, 0.7799, 0.7048, 0.7799, 0.7241, 0.7706, 0.7243, 0.7706, 0.7048, 0.7851, 0.7048, 0.7851, 0.7241, 0.7799, 0.7241, 0.7799, 0.7048, 0.7803, 0.8198, 0.7803, 0.8009, 0.7706, 0.8009, 0.7706, 0.8198, 0.7798, 0.8735, 0.7848, 0.8735, 0.7848, 0.8587, 0.7803, 0.8587, 0.8093, 0.8345, 0.8093, 0.8297, 0.7996, 0.8297, 0.7903, 0.7001, 0.7903, 0.6954, 0.7996, 0.6954, 0.7996, 0.7001, 0.7848, 0.8345, 0.7803, 0.8345, 0.7803, 0.8392, 0.7848, 0.8392, 0.7612, 0.8345, 0.7612, 0.8392, 0.7706, 0.8392, 0.7706, 0.8345, 0.7851, 0.7001, 0.7851, 0.6954, 0.7799, 0.6954, 0.7851, 0.7001, 0.7903, 0.7001, 0.7903, 0.7048, 0.7851, 0.7048, 0.7803, 0.8297, 0.7706, 0.8297, 0.7706, 0.8345, 0.7803, 0.8345, 0.7803, 0.8345, 0.7706, 0.8345, 0.7706, 0.8392, 0.7803, 0.8392, 0.7848, 0.8198, 0.7848, 0.8297, 0.7899, 0.8297, 0.7899, 0.8198, 0.7899, 0.8198, 0.7899, 0.8297, 0.7996, 0.8297, 0.7996, 0.8198, 0.7612, 0.8198, 0.7612, 0.8297, 0.7706, 0.8297, 0.7706, 0.8198, 0.7706, 0.8198, 0.7706, 0.8297, 0.7803, 0.8297, 0.7803, 0.8198, 0.8093, 0.8345, 0.7996, 0.8392, 0.8093, 0.8392, 0.8093, 0.8198, 0.8093, 0.8009, 0.7996, 0.8009, 0.7612, 0.8198, 0.7706, 0.8198, 0.7706, 0.8009, 0.7903, 0.6662, 0.7903, 0.6856, 0.7851, 0.6856, 0.7706, 0.8392, 0.7706, 0.8587, 0.7803, 0.8587, 0.7803, 0.8392, 0.7612, 0.8392, 0.7612, 0.8587, 0.7706, 0.8587, 0.7706, 0.8392, 0.7899, 0.8392, 0.7899, 0.8587, 0.7996, 0.8587, 0.7996, 0.8392, 0.7848, 0.8392, 0.7848, 0.8587, 0.7899, 0.8587, 0.7899, 0.8392, 0.7799, 0.6856, 0.7799, 0.6662, 0.7851, 0.6856, 0.8093, 0.8768, 0.8093, 0.8587, 0.7996, 0.8587, 0.7989, 0.8768, 0.7848, 0.8758, 0.7805, 0.8758, 0.7798, 0.8735, 0.7848, 0.8735, 0.8093, 0.8885, 0.7992, 0.8885, 0.7989, 0.8768, 0.8093, 0.8768, 0.7992, 0.8885, 0.7897, 0.8758, 0.7905, 0.8735, 0.7989, 0.8768, 0.7609, 0.7243, 0.7706, 0.7243, 0.7706, 0.7411, 0.7609, 0.7411, 0.7793, 0.7417, 0.7706, 0.7529, 0.7706, 0.7411, 0.7793, 0.7377, 0.7996, 0.7529, 0.7911, 0.7417, 0.7911, 0.7377, 0.7996, 0.7411, 0.7851, 0.7417, 0.7793, 0.7417, 0.7793, 0.7377, 0.7851, 0.7377, 0.7848, 0.8735, 0.7905, 0.8735, 0.7899, 0.8587, 0.7848, 0.8587, 0.7793, 0.7377, 0.7706, 0.7411, 0.7706, 0.7243, 0.7799, 0.7241, 0.7713, 0.8768, 0.7798, 0.8735, 0.7803, 0.8587, 0.7706, 0.8587, 0.7996, 0.8009, 0.7996, 0.8198, 0.8093, 0.8198, 0.7996, 0.8198, 0.7996, 0.8297, 0.8093, 0.8297, 0.8093, 0.8198, 0.7609, 0.7001, 0.7609, 0.6954, 0.7706, 0.6954, 0.7851, 0.7241, 0.7851, 0.7377, 0.7793, 0.7377, 0.7799, 0.7241, 0.7989, 0.8768, 0.7996, 0.8587, 0.7899, 0.8587, 0.7905, 0.8735, 0.7706, 0.7048, 0.7706, 0.7243, 0.7609, 0.7243, 0.7609, 0.7048, 0.7706, 0.6662, 0.7706, 0.6856, 0.7609, 0.6856, 0.7996, 0.7048, 0.7996, 0.7001, 0.8091, 0.7001, 0.8091, 0.7048, 0.7706, 0.6856, 0.7706, 0.6954, 0.7609, 0.6954, 0.7609, 0.6856, 0.7799, 0.7048, 0.7799, 0.6954, 0.7706, 0.6954, 0.7706, 0.7048, 0.7996, 0.7001, 0.7996, 0.6954, 0.8091, 0.6954, 0.8091, 0.7001, 0.7615, 0.3593, 0.7578, 0.3593, 0.7578, 0.3554, 0.7615, 0.3554, 0.7693, 0.7071, 0.7693, 0.6995, 0.7733, 0.6995, 0.7733, 0.7071, 0.7615, 0.6995, 0.7615, 0.7071, 0.7577, 0.7071, 0.7577, 0.6995, 0.7537, 0.7113, 0.7577, 0.7113, 0.7577, 0.7149, 0.7537, 0.7149, 0.7693, 0.3593, 0.7734, 0.3593, 0.7734, 0.363, 0.7693, 0.363, 0.7459, 0.7113, 0.7421, 0.7113, 0.7421, 0.7071, 0.7459, 0.7071, 0.7849, 0.3554, 0.7849, 0.3476, 0.7889, 0.3477, 0.7889, 0.3554, 0.781, 0.3242, 0.781, 0.3476, 0.7771, 0.3477, 0.7771, 0.3242, 0.7615, 0.3708, 0.7578, 0.3708, 0.7578, 0.363, 0.7615, 0.363, 0.7693, 0.3707, 0.7693, 0.363, 0.7734, 0.363, 0.7734, 0.3708, 0.7771, 0.3477, 0.7771, 0.3554, 0.7734, 0.3554, 0.7734, 0.3477, 0.7459, 0.7149, 0.7421, 0.7149, 0.7421, 0.7113, 0.7459, 0.7113, 0.7734, 0.3477, 0.7693, 0.3476, 0.7693, 0.3242, 0.7537, 0.7071, 0.7577, 0.7071, 0.7577, 0.7113, 0.7537, 0.7113, 0.7693, 0.3554, 0.7734, 0.3554, 0.7734, 0.3593, 0.7693, 0.3593, 0.7615, 0.363, 0.7578, 0.363, 0.7578, 0.3593, 0.7615, 0.3593, 0.7459, 0.7227, 0.7459, 0.7149, 0.7421, 0.7149, 0.7421, 0.7227, 0.7537, 0.7227, 0.7577, 0.7227, 0.7577, 0.7149, 0.7537, 0.7149, 0.7771, 0.3865, 0.7734, 0.3865, 0.7734, 0.3786, 0.7771, 0.3786, 0.7615, 0.3865, 0.7578, 0.3865, 0.7578, 0.3786, 0.7615, 0.3786, 0.7537, 0.7383, 0.7577, 0.7383, 0.7577, 0.7305, 0.7537, 0.7305, 0.6744, 0.1861, 0.6516, 0.1859, 0.6518, 0.1715, 0.6745, 0.1717, 0.6737, 0.2506, 0.6736, 0.2656, 0.6508, 0.2653, 0.651, 0.2504, 0.7074, 0.251, 0.7072, 0.2659, 0.6736, 0.2656, 0.6737, 0.2506, 0.6124, 0.2806, 0.6078, 0.2806, 0.6079, 0.2762, 0.6124, 0.2762, 0.729, 0.6782, 0.7289, 0.6827, 0.7265, 0.6826, 0.7265, 0.6782, 0.7693, 0.7383, 0.7733, 0.7383, 0.7733, 0.7305, 0.7693, 0.7305, 0.708, 0.1865, 0.6744, 0.1861, 0.6745, 0.1717, 0.7082, 0.1721, 0.7706, 0.7529, 0.7609, 0.7529, 0.7609, 0.7411, 0.7706, 0.7411, 0.6124, 0.2762, 0.6079, 0.2762, 0.6079, 0.2717, 0.6124, 0.2717, 0.7292, 0.659, 0.7267, 0.6589, 0.7268, 0.6546, 0.7292, 0.6547, 0.7911, 0.7417, 0.7851, 0.7417, 0.7851, 0.7377, 0.7911, 0.7377, 0.7897, 0.8758, 0.7848, 0.8758, 0.7848, 0.8735, 0.7905, 0.8735, 0.7713, 0.8768, 0.7706, 0.8587, 0.7612, 0.8587, 0.7612, 0.8768, 0.7609, 0.6856, 0.7609, 0.6662, 0.7706, 0.6662, 0.7803, 0.8392, 0.7803, 0.8587, 0.7848, 0.8587, 0.7848, 0.8392, 0.7803, 0.8198, 0.7803, 0.8297, 0.7848, 0.8297, 0.7848, 0.8198, 0.7851, 0.7001, 0.7799, 0.6954, 0.7799, 0.7048, 0.7609, 0.7001, 0.7706, 0.6954, 0.7706, 0.7048, 0.7803, 0.8198, 0.7848, 0.8198, 0.7803, 0.8009, 0.7903, 0.7048, 0.7903, 0.7241, 0.7851, 0.7241, 0.7851, 0.7048, 0.7903, 0.6856, 0.7903, 0.6954, 0.7851, 0.6954, 0.7851, 0.6856, 0.7899, 0.8392, 0.7848, 0.8392, 0.7848, 0.8345, 0.7609, 0.7001, 0.7706, 0.7048, 0.7609, 0.7048, 0.6996, 0.6864, 0.6913, 0.6861, 0.6914, 0.6806, 0.6996, 0.6807, 0.6601, 0.7201, 0.6603, 0.701, 0.6913, 0.6861, 0.8093, 0.8345, 0.7996, 0.8297, 0.7996, 0.8392, 0.7899, 0.8392, 0.7899, 0.8297, 0.7996, 0.8297, 0.7996, 0.8392, 0.7734, 0.3477, 0.7693, 0.3242, 0.7771, 0.3242, 0.7713, 0.3125, 0.7734, 0.3125, 0.7734, 0.3046, 0.7713, 0.3046, 0.7654, 0.3046, 0.7693, 0.3046, 0.7693, 0.2929, 0.7654, 0.2929, 0.783, 0.3165, 0.7812, 0.3165, 0.7812, 0.3202, 0.783, 0.3202, 0.7693, 0.3125, 0.7693, 0.3046, 0.7614, 0.3046, 0.7614, 0.3125, 0.7734, 0.3165, 0.7734, 0.3202, 0.7812, 0.3202, 0.7812, 0.3165, 0.7734, 0.3046, 0.7734, 0.3125, 0.7812, 0.3125, 0.7812, 0.3046, 0.7693, 0.3165, 0.7693, 0.3125, 0.7614, 0.3125, 0.7614, 0.3165, 0.783, 0.3046, 0.7812, 0.3046, 0.7812, 0.3125, 0.783, 0.3125, 0.7713, 0.3165, 0.7734, 0.3165, 0.7734, 0.3125, 0.7713, 0.3125, 0.7705, 0.6576, 0.7705, 0.648, 0.7801, 0.648, 0.7801, 0.6576, 0.7801, 0.6576, 0.7801, 0.648, 0.7898, 0.648, 0.7897, 0.6576, 0.7897, 0.6576, 0.7898, 0.648, 0.7994, 0.648, 0.7993, 0.6576, 0.7898, 0.6384, 0.7898, 0.6287, 0.7995, 0.6287, 0.7995, 0.6384, 0.761, 0.6382, 0.761, 0.6287, 0.7706, 0.6287, 0.7706, 0.6382, 0.7803, 0.8009, 0.7848, 0.8198, 0.7899, 0.8009, 0.8089, 0.6383, 0.7995, 0.6384, 0.7995, 0.6287, 0.8089, 0.6287, 0.7993, 0.6576, 0.7994, 0.648, 0.8091, 0.648, 0.809, 0.6576, 0.7705, 0.648, 0.7705, 0.6576, 0.7609, 0.6576, 0.7609, 0.648, 0.7706, 0.6382, 0.7706, 0.6287, 0.7803, 0.6287, 0.7803, 0.6382, 0.7421, 0.6995, 0.7459, 0.6759, 0.7459, 0.6995, 0.7557, 0.6603, 0.7577, 0.6603, 0.7577, 0.6526, 0.7557, 0.6526, 0.7498, 0.6447, 0.7535, 0.6447, 0.7535, 0.6525, 0.7497, 0.6526, 0.7674, 0.6643, 0.7655, 0.6643, 0.7655, 0.6682, 0.7674, 0.6682, 0.7538, 0.6603, 0.7538, 0.6526, 0.7459, 0.6526, 0.746, 0.6603, 0.7577, 0.6643, 0.7577, 0.6682, 0.7655, 0.6682, 0.7655, 0.6643, 0.7577, 0.6526, 0.7577, 0.6603, 0.7655, 0.6603, 0.7655, 0.6525, 0.7538, 0.6643, 0.7538, 0.6603, 0.746, 0.6603, 0.746, 0.6643, 0.7674, 0.6525, 0.7655, 0.6525, 0.7655, 0.6603, 0.7674, 0.6603, 0.7557, 0.6643, 0.7577, 0.6643, 0.7577, 0.6603, 0.7557, 0.6603, 0.7706, 0.7917, 0.7706, 0.7822, 0.7801, 0.7822, 0.7801, 0.7917, 0.7801, 0.7917, 0.7801, 0.7822, 0.7898, 0.7822, 0.7898, 0.7917, 0.7898, 0.7917, 0.7898, 0.7822, 0.7997, 0.7822, 0.7997, 0.7917, 0.7898, 0.7723, 0.7898, 0.7627, 0.7993, 0.7627, 0.7993, 0.7723, 0.7612, 0.7725, 0.7612, 0.763, 0.7708, 0.763, 0.7708, 0.7725, 0.7903, 0.6662, 0.7851, 0.6856, 0.7799, 0.6662, 0.8089, 0.7723, 0.7993, 0.7723, 0.7993, 0.7627, 0.8089, 0.7627, 0.7997, 0.7917, 0.7997, 0.7822, 0.809, 0.7822, 0.809, 0.7917, 0.7706, 0.7822, 0.7706, 0.7917, 0.761, 0.7917, 0.761, 0.7822, 0.7708, 0.7725, 0.7708, 0.763, 0.7803, 0.763, 0.7803, 0.7725, 0.6935, 0.3494, 0.6991, 0.3286, 0.7188, 0.3225, 0.7188, 0.3521, 0.7556, 0.2393, 0.756, 0.2722, 0.7191, 0.2722, 0.7191, 0.2393, 0.788, 0.2393, 0.7875, 0.2722, 0.756, 0.2722, 0.7556, 0.2393, 0.8356, 0.2393, 0.8352, 0.2722, 0.8124, 0.2722, 0.8125, 0.2393, 0.7188, 0.3839, 0.6952, 0.3772, 0.6935, 0.3494, 0.7188, 0.3521, 0.6079, 0.2694, 0.6079, 0.2717, 0.6034, 0.2694, 0.788, 0.2393, 0.7556, 0.2393, 0.7553, 0.2048, 0.7885, 0.2048, 0.8124, 0.2722, 0.8123, 0.3069, 0.7869, 0.3069, 0.7875, 0.2722, 0.756, 0.2722, 0.7563, 0.3069, 0.7191, 0.3069, 0.7191, 0.2722, 0.7875, 0.2722, 0.7869, 0.3069, 0.7563, 0.3069, 0.756, 0.2722, 0.7446, 0.3494, 0.7188, 0.3521, 0.7188, 0.3225, 0.7391, 0.3286, 0.8125, 0.2393, 0.8124, 0.2722, 0.7875, 0.2722, 0.788, 0.2393, 0.6499, 0.2393, 0.6808, 0.2393, 0.6811, 0.2722, 0.6503, 0.2722, 0.602, 0.2393, 0.625, 0.2393, 0.6258, 0.2722, 0.6028, 0.2722, 0.7188, 0.3839, 0.7188, 0.3521, 0.7446, 0.3494, 0.7429, 0.3772, 0.6804, 0.2048, 0.6808, 0.2393, 0.6499, 0.2393, 0.6494, 0.2048, 0.8352, 0.2722, 0.8349, 0.3069, 0.8123, 0.3069, 0.8124, 0.2722, 0.6258, 0.2722, 0.6503, 0.2722, 0.6507, 0.3069, 0.6266, 0.3069, 0.6811, 0.2722, 0.7191, 0.2722, 0.7191, 0.3069, 0.6814, 0.3069, 0.6503, 0.2722, 0.6811, 0.2722, 0.6814, 0.3069, 0.6507, 0.3069, 0.625, 0.2393, 0.6499, 0.2393, 0.6503, 0.2722, 0.6258, 0.2722, 0.6808, 0.2393, 0.7191, 0.2393, 0.7191, 0.2722, 0.6811, 0.2722, 0.7885, 0.2048, 0.7553, 0.2048, 0.7191, 0.1975, 0.7551, 0.1843, 0.6494, 0.2048, 0.6802, 0.1853, 0.7191, 0.1975, 0.6804, 0.2048, 0.6808, 0.2393, 0.6804, 0.2048, 0.7191, 0.1975, 0.7191, 0.2393, 0.7556, 0.2393, 0.7191, 0.2393, 0.7191, 0.1975, 0.7553, 0.2048, 0.6034, 0.2649, 0.6035, 0.2565, 0.6079, 0.2565, 0.6079, 0.2649, 0.6033, 0.2872, 0.6078, 0.2873, 0.6078, 0.2961, 0.6033, 0.2961, 0.6078, 0.2806, 0.6078, 0.2828, 0.6034, 0.2828, 0.6034, 0.2828, 0.6078, 0.2828, 0.6078, 0.2873, 0.6033, 0.2872, 0.6034, 0.2694, 0.6034, 0.2649, 0.6079, 0.2649, 0.6079, 0.2694, 0.6997, 0.6751, 0.6996, 0.6807, 0.6914, 0.6806, 0.6915, 0.675, 0.6224, 0.6446, 0.6058, 0.6445, 0.606, 0.6289, 0.6226, 0.6291, 0.6741, 0.2184, 0.6739, 0.2352, 0.6511, 0.235, 0.6513, 0.2182, 0.6755, 0.3035, 0.6754, 0.3218, 0.6513, 0.3217, 0.6514, 0.3034, 0.7077, 0.2187, 0.7075, 0.2355, 0.6739, 0.2352, 0.6741, 0.2184, 0.712, 0.3036, 0.7119, 0.3219, 0.6754, 0.3218, 0.6755, 0.3035, 0.7067, 0.8299, 0.7067, 0.8359, 0.7006, 0.8358, 0.7007, 0.8299, 0.7007, 0.8239, 0.6703, 0.8076, 0.6704, 0.785, 0.7315, 0.6939, 0.7315, 0.6994, 0.7279, 0.6994, 0.7279, 0.6939, 0.636, 0.6978, 0.6359, 0.7161, 0.6205, 0.7161, 0.6205, 0.6978, 0.6031, 0.6977, 0.6205, 0.6978, 0.6205, 0.7161, 0.603, 0.716, 0.7006, 0.8358, 0.6701, 0.8746, 0.6701, 0.8524, 0.7291, 0.6686, 0.729, 0.6736, 0.7266, 0.6736, 0.7266, 0.6686, 0.637, 0.218, 0.6369, 0.2348, 0.6226, 0.2346, 0.6228, 0.2179, 0.6605, 0.6803, 0.6607, 0.6598, 0.6915, 0.675, 0.6914, 0.6806, 0.6231, 0.1856, 0.623, 0.2001, 0.6064, 0.1999, 0.6065, 0.1854, 0.6741, 0.2184, 0.6513, 0.2182, 0.6515, 0.2015, 0.6742, 0.2018, 0.6752, 0.3761, 0.6511, 0.376, 0.6512, 0.358, 0.6753, 0.3581, 0.7077, 0.2187, 0.6741, 0.2184, 0.6742, 0.2018, 0.7079, 0.2021, 0.7117, 0.3763, 0.6752, 0.3761, 0.6753, 0.3581, 0.7117, 0.3583, 0.6609, 0.6405, 0.6915, 0.675, 0.6607, 0.6598, 0.7314, 0.7156, 0.7278, 0.7156, 0.7278, 0.7102, 0.7314, 0.7102, 0.6357, 0.376, 0.6202, 0.3759, 0.6203, 0.3579, 0.6357, 0.358, 0.6028, 0.3758, 0.6029, 0.3578, 0.6203, 0.3579, 0.6202, 0.3759, 0.7291, 0.6686, 0.7266, 0.6686, 0.7267, 0.6636, 0.7291, 0.6636, 0.637, 0.218, 0.6228, 0.2179, 0.623, 0.2001, 0.6372, 0.2008, 0.61, 0.3517, 0.6123, 0.3395, 0.6204, 0.3395, 0.6203, 0.3579, 0.6123, 0.3395, 0.6101, 0.3273, 0.6205, 0.3216, 0.6204, 0.3395, 0.6162, 0.2291, 0.619, 0.2178, 0.6228, 0.2179, 0.6226, 0.2346, 0.6061, 0.229, 0.6162, 0.2291, 0.6226, 0.2346, 0.606, 0.2344, 0.6101, 0.3273, 0.603, 0.3273, 0.603, 0.3215, 0.6205, 0.3216, 0.619, 0.2178, 0.6165, 0.2065, 0.623, 0.2001, 0.6228, 0.2179, 0.6165, 0.2065, 0.6063, 0.2064, 0.6064, 0.1999, 0.623, 0.2001, 0.6029, 0.3517, 0.61, 0.3517, 0.6203, 0.3579, 0.6029, 0.3578, 0.6124, 0.2828, 0.6123, 0.2873, 0.6078, 0.2873, 0.6078, 0.2828, 0.6079, 0.2649, 0.6124, 0.2649, 0.6124, 0.2694, 0.6079, 0.2694, 0.6079, 0.2649, 0.6079, 0.2565, 0.6125, 0.2566, 0.6124, 0.2649, 0.6078, 0.2873, 0.6123, 0.2873, 0.6123, 0.2961, 0.6078, 0.2961, 0.7615, 0.6759, 0.7577, 0.6995, 0.7537, 0.6759, 0.7577, 0.6995, 0.7615, 0.6759, 0.7615, 0.6995, 0.7771, 0.6759, 0.7733, 0.6995, 0.7693, 0.6759, 0.7498, 0.6995, 0.7459, 0.6995, 0.7459, 0.6759, 0.7498, 0.6759, 0.7733, 0.6995, 0.7693, 0.6995, 0.7693, 0.6759, 0.7654, 0.6995, 0.7615, 0.6995, 0.7615, 0.6759, 0.7654, 0.6759, 0.7537, 0.6995, 0.7537, 0.6759, 0.7577, 0.6995, 0.7578, 0.3477, 0.7615, 0.3242, 0.7615, 0.3477, 0.7713, 0.3202, 0.7734, 0.3202, 0.7734, 0.3165, 0.7713, 0.3165, 0.7693, 0.3202, 0.7693, 0.3165, 0.7614, 0.3165, 0.7614, 0.3202, 0.7734, 0.3125, 0.7734, 0.3165, 0.7812, 0.3165, 0.7812, 0.3125, 0.783, 0.3125, 0.7812, 0.3125, 0.7812, 0.3165, 0.783, 0.3165, 0.7557, 0.6682, 0.7577, 0.6682, 0.7577, 0.6643, 0.7557, 0.6643, 0.7538, 0.6682, 0.7538, 0.6643, 0.746, 0.6643, 0.746, 0.6682, 0.7577, 0.6603, 0.7577, 0.6643, 0.7655, 0.6643, 0.7655, 0.6603, 0.7674, 0.6603, 0.7655, 0.6603, 0.7655, 0.6643, 0.7674, 0.6643, 0.7996, 0.8198, 0.7996, 0.8009, 0.7899, 0.8009, 0.7899, 0.8198, 0.7706, 0.6856, 0.7706, 0.6662, 0.7799, 0.6662, 0.7799, 0.6856, 0.7903, 0.7241, 0.7996, 0.7243, 0.7996, 0.7411, 0.7911, 0.7377, 0.7537, 0.7305, 0.7577, 0.7305, 0.7577, 0.7227, 0.7537, 0.7227, 0.7459, 0.7305, 0.7459, 0.7227, 0.7421, 0.7227, 0.7421, 0.7305, 0.7498, 0.7305, 0.7498, 0.7227, 0.7459, 0.7227, 0.7459, 0.7305, 0.7654, 0.7305, 0.7654, 0.7227, 0.7615, 0.7227, 0.7615, 0.7305, 0.7733, 0.7305, 0.7733, 0.7227, 0.7693, 0.7227, 0.7693, 0.7305, 0.7577, 0.7305, 0.7615, 0.7305, 0.7615, 0.7227, 0.7577, 0.7227, 0.7693, 0.3786, 0.7693, 0.3707, 0.7734, 0.3708, 0.7734, 0.3786, 0.7615, 0.3786, 0.7578, 0.3786, 0.7578, 0.3708, 0.7615, 0.3708, 0.7654, 0.3786, 0.7615, 0.3786, 0.7615, 0.3708, 0.7654, 0.3707, 0.781, 0.3786, 0.7771, 0.3786, 0.7771, 0.3708, 0.781, 0.3707, 0.7889, 0.3786, 0.7849, 0.3786, 0.7849, 0.3707, 0.7889, 0.3708, 0.7734, 0.3786, 0.7734, 0.3708, 0.7771, 0.3708, 0.7771, 0.3786, 0.6028, 0.2722, 0.6258, 0.2722, 0.6266, 0.3069, 0.6036, 0.3069, 0.7849, 0.3786, 0.781, 0.3786, 0.781, 0.3707, 0.7849, 0.3707, 0.7693, 0.3786, 0.7654, 0.3786, 0.7654, 0.3707, 0.7693, 0.3707, 0.7693, 0.7305, 0.7693, 0.7227, 0.7654, 0.7227, 0.7654, 0.7305, 0.7537, 0.7305, 0.7537, 0.7227, 0.7498, 0.7227, 0.7498, 0.7305, 0.7693, 0.6603, 0.7674, 0.6603, 0.7674, 0.6643, 0.7693, 0.6643, 0.7538, 0.6682, 0.7557, 0.6682, 0.7557, 0.6643, 0.7538, 0.6643, 0.7849, 0.3125, 0.783, 0.3125, 0.783, 0.3165, 0.7849, 0.3165, 0.7693, 0.3202, 0.7713, 0.3202, 0.7713, 0.3165, 0.7693, 0.3165, 0.7693, 0.6995, 0.7654, 0.6995, 0.7654, 0.6759, 0.7693, 0.6759, 0.7537, 0.6995, 0.7498, 0.6995, 0.7498, 0.6759, 0.7537, 0.6759, 0.6513, 0.2182, 0.637, 0.218, 0.6372, 0.2008, 0.6515, 0.2015, 0.6511, 0.376, 0.6357, 0.376, 0.6357, 0.358, 0.6512, 0.358, 0.6513, 0.2182, 0.6511, 0.235, 0.6369, 0.2348, 0.637, 0.218, 0.6514, 0.6979, 0.6359, 0.7161, 0.636, 0.6978, 0.7538, 0.6643, 0.7557, 0.6643, 0.7557, 0.6603, 0.7538, 0.6603, 0.7693, 0.6525, 0.7674, 0.6525, 0.7674, 0.6603, 0.7693, 0.6603, 0.7693, 0.6643, 0.7674, 0.6643, 0.7674, 0.6682, 0.7693, 0.6682, 0.7461, 0.6447, 0.7498, 0.6447, 0.7497, 0.6526, 0.746, 0.6526, 0.7538, 0.6603, 0.7557, 0.6603, 0.7557, 0.6526, 0.7538, 0.6526, 0.7693, 0.3165, 0.7713, 0.3165, 0.7713, 0.3125, 0.7693, 0.3125, 0.7849, 0.3046, 0.783, 0.3046, 0.783, 0.3125, 0.7849, 0.3125, 0.7849, 0.3165, 0.783, 0.3165, 0.783, 0.3202, 0.7849, 0.3202, 0.7615, 0.3046, 0.7654, 0.3046, 0.7654, 0.2929, 0.7615, 0.2929, 0.7693, 0.3125, 0.7713, 0.3125, 0.7713, 0.3046, 0.7693, 0.3046, 0.7849, 0.3242, 0.7849, 0.3476, 0.781, 0.3476, 0.781, 0.3242, 0.7693, 0.7071, 0.7654, 0.7071, 0.7654, 0.6995, 0.7693, 0.6995, 0.7693, 0.3707, 0.7654, 0.3707, 0.7654, 0.363, 0.7693, 0.363, 0.7693, 0.7112, 0.7654, 0.7112, 0.7654, 0.7071, 0.7693, 0.7071, 0.7459, 0.6995, 0.7498, 0.6995, 0.7498, 0.7071, 0.7459, 0.7071, 0.7459, 0.7113, 0.7459, 0.7071, 0.7498, 0.7071, 0.7498, 0.7113, 0.7615, 0.3593, 0.7615, 0.3554, 0.7654, 0.3554, 0.7654, 0.3593, 0.7849, 0.3592, 0.7849, 0.363, 0.781, 0.363, 0.781, 0.3593, 0.7537, 0.7227, 0.7537, 0.7149, 0.7498, 0.7149, 0.7498, 0.7227, 0.7693, 0.7227, 0.7693, 0.7149, 0.7654, 0.7149, 0.7654, 0.7227, 0.7459, 0.7149, 0.7459, 0.7113, 0.7498, 0.7113, 0.7498, 0.7149, 0.7849, 0.3554, 0.781, 0.3554, 0.781, 0.3476, 0.7849, 0.3476, 0.7849, 0.3707, 0.781, 0.3707, 0.781, 0.363, 0.7849, 0.363, 0.7849, 0.3554, 0.7849, 0.3592, 0.781, 0.3593, 0.781, 0.3554, 0.7615, 0.3477, 0.7654, 0.3476, 0.7654, 0.3554, 0.7615, 0.3554, 0.7693, 0.7149, 0.7654, 0.7149, 0.7654, 0.7112, 0.7693, 0.7112, 0.7693, 0.3476, 0.7654, 0.3476, 0.7654, 0.3242, 0.7693, 0.3242, 0.7615, 0.363, 0.7615, 0.3593, 0.7654, 0.3593, 0.7654, 0.363, 0.7693, 0.3865, 0.7654, 0.3865, 0.7654, 0.3786, 0.7693, 0.3786, 0.7459, 0.7383, 0.7498, 0.7383, 0.7498, 0.7305, 0.7459, 0.7305, 0.7615, 0.7383, 0.7654, 0.7383, 0.7654, 0.7305, 0.7615, 0.7305, 0.6513, 0.3217, 0.6512, 0.3396, 0.6358, 0.3396, 0.6359, 0.3216, 0.651, 0.2504, 0.6369, 0.2348, 0.6511, 0.235, 0.6512, 0.358, 0.6357, 0.358, 0.6358, 0.3396, 0.6512, 0.3396, 0.7849, 0.3865, 0.781, 0.3865, 0.781, 0.3786, 0.7849, 0.3786, 0.6515, 0.2015, 0.6372, 0.2008, 0.6374, 0.1858, 0.6516, 0.1859, 0.4197, 0.2393, 0.42, 0.2722, 0.3831, 0.2722, 0.3831, 0.2393, 0.42, 0.2722, 0.4204, 0.3069, 0.3831, 0.3069, 0.3831, 0.2722, 0.3452, 0.2722, 0.3831, 0.2722, 0.3831, 0.3069, 0.3455, 0.3069, 0.3448, 0.2393, 0.3831, 0.2393, 0.3831, 0.2722, 0.3452, 0.2722, 0.3448, 0.2393, 0.3445, 0.2048, 0.3831, 0.1975, 0.3831, 0.2393, 0.4197, 0.2393, 0.3831, 0.2393, 0.3831, 0.1975, 0.4193, 0.2048, 0.6803, 0.59, 0.6803, 0.59, 0.6803, 0.59, 0.6803, 0.59, 0.6803, 0.59, 0.6803, 0.59, 0.6803, 0.59, 0.6803, 0.59, 0.6803, 0.59, 0.6803, 0.59, 0.6803, 0.59, 0.6803, 0.59, 0.6803, 0.59, 0.6803, 0.59, 0.6803, 0.59, 0.6803, 0.59, 0.6803, 0.59, 0.6803, 0.59, 0.6803, 0.59, 0.6803, 0.59, 0.6803, 0.59, 0.6803, 0.59, 0.6803, 0.59, 0.6803, 0.59, 0.6803, 0.59, 0.6803, 0.59, 0.6803, 0.59, 0.6803, 0.59, 0.6803, 0.59, 0.6803, 0.59, 0.6803, 0.59, 0.6803, 0.59, 0.651, 0.6449, 0.6367, 0.6448, 0.6369, 0.6293, 0.6514, 0.3034, 0.6513, 0.3217, 0.6359, 0.3216])
me_cube_002.materials.append(mat_material)
me_cube_002.use_paint_bone_selection = False
me_cube_002.use_paint_mask_vertex = True
me_cube_002.update()
me_cube_001 = bpy.data.meshes.new('Cube.001')
me_cube_001.from_pydata([(-1.346, 0.1542, -0.7106), (-1.346, -0.1494, -0.7106), (-1.034, 0.1822, -0.4359), (-1.034, -0.186, -0.4359), (-0.7236, -0.1746, -0.1966), (-0.7236, 0.1709, -0.1966), (-1.358, 0.1361, -0.5423), (-1.158, 0.0785, -0.8439), (-1.358, -0.1168, -0.5423), (-1.158, -0.08748, -0.8439), (-1.127, -0.1428, -0.3159), (-0.9409, 0.07376, -0.5559), (-0.9409, -0.09146, -0.5559), (-1.127, 0.1521, -0.3159), (-0.6033, -0.08873, -0.3256), (-0.8439, 0.139, -0.06753), (-0.8439, -0.1296, -0.06753), (-0.6033, 0.07102, -0.3256), (-1.172, -0.1737, -0.5645), (-1.242, -0.1298, -0.4291), (-1.242, 0.1441, -0.4291), (-1.006, -0.1198, -0.7349), (-1.172, 0.1742, -0.5645), (-1.006, 0.1065, -0.7349)], [], [(1, 9, 7, 0), (17, 5, 2, 11), (23, 22, 0, 7), (19, 18, 1, 8), (8, 1, 0, 6), (12, 3, 4, 14), (18, 21, 9, 1), (22, 20, 6, 0), (3, 10, 16, 4), (5, 15, 13, 2), (21, 12, 11, 23), (14, 17, 11, 12), (20, 13, 10, 19), (15, 16, 10, 13), (6, 20, 19, 8), (9, 21, 23, 7), (2, 13, 20, 22), (3, 12, 21, 18), (10, 3, 18, 19), (11, 2, 22, 23), (4, 16, 15, 5), (17, 14, 4, 5)])
_uv = me_cube_001.uv_layers.new(name='UVMap')
_uv.uv.foreach_set('vector', [0.265, 0.5711, 0.2489, 0.5711, 0.3456, 0.5711, 0.3295, 0.5711, 0.3456, 0.7001, 0.3295, 0.7001, 0.3295, 0.6687, 0.3456, 0.6686, 0.3456, 0.6198, 0.3295, 0.6199, 0.3295, 0.5711, 0.3456, 0.5711, 0.2811, 0.6199, 0.265, 0.6199, 0.265, 0.5711, 0.2811, 0.5711, 0.2811, 0.5711, 0.265, 0.5711, 0.3295, 0.5711, 0.3134, 0.5711, 0.2489, 0.6687, 0.265, 0.6687, 0.265, 0.7002, 0.2489, 0.7002, 0.265, 0.6199, 0.2489, 0.6199, 0.2489, 0.5711, 0.265, 0.5711, 0.3295, 0.6199, 0.3134, 0.6199, 0.3134, 0.5711, 0.3295, 0.5711, 0.265, 0.6687, 0.2811, 0.6687, 0.2811, 0.7002, 0.265, 0.7002, 0.3295, 0.7001, 0.3134, 0.7002, 0.3134, 0.6687, 0.3295, 0.6687, 0.2489, 0.6199, 0.2489, 0.6687, 0.3456, 0.6686, 0.3456, 0.6198, 0.2489, 0.7002, 0.3456, 0.7001, 0.3456, 0.6686, 0.2489, 0.6687, 0.3134, 0.6199, 0.3134, 0.6687, 0.2811, 0.6687, 0.2811, 0.6199, 0.3134, 0.7002, 0.2811, 0.7002, 0.2811, 0.6687, 0.3134, 0.6687, 0.3134, 0.5711, 0.3134, 0.6199, 0.2811, 0.6199, 0.2811, 0.5711, 0.2489, 0.5711, 0.2489, 0.6199, 0.3456, 0.6198, 0.3456, 0.5711, 0.3295, 0.6687, 0.3134, 0.6687, 0.3134, 0.6199, 0.3295, 0.6199, 0.265, 0.6687, 0.2489, 0.6687, 0.2489, 0.6199, 0.265, 0.6199, 0.2811, 0.6687, 0.265, 0.6687, 0.265, 0.6199, 0.2811, 0.6199, 0.3456, 0.6686, 0.3295, 0.6687, 0.3295, 0.6199, 0.3456, 0.6198, 0.265, 0.7002, 0.2811, 0.7002, 0.3134, 0.7002, 0.3295, 0.7001, 0.3456, 0.7001, 0.2489, 0.7002, 0.265, 0.7002, 0.3295, 0.7001])
me_cube_001.materials.append(mat_material)
me_cube_001.use_paint_bone_selection = False
me_cube_001.use_paint_mask_vertex = True
me_cube_001.update()
me_cube_003 = bpy.data.meshes.new('Cube.003')
me_cube_003.from_pydata([(-0.1642, -0.1379, 0.3664), (-0.1559, 0.1489, 0.3609), (-0.3805, -0.1277, 0.3292), (-0.3805, 0.1758, 0.3292), (-0.1691, 0.01498, 0.4163), (-0.4109, 0.01407, 0.3674), (-0.6671, 0.1428, 0.06841), (-0.6671, -0.1071, 0.06841), (-0.6924, 0.01779, 0.08389), (-0.1572, -0.1792, 0.1317), (-0.1472, 0.1824, 0.1306), (-0.2684, -0.1657, 0.09254), (-0.2684, 0.1927, 0.09254), (-0.5088, 0.1565, -0.1208), (-0.5088, -0.1429, -0.1208)], [], [(4, 1, 3, 5), (0, 4, 5, 2), (2, 5, 8, 7), (5, 3, 6, 8), (2, 7, 14, 11), (3, 1, 10, 12), (6, 3, 12, 13), (0, 2, 11, 9)])
_uv = me_cube_003.uv_layers.new(name='UVMap')
_uv.uv.foreach_set('vector', [0.2976, 0.829, 0.3134, 0.829, 0.3134, 0.7969, 0.2976, 0.7969, 0.2811, 0.829, 0.2976, 0.829, 0.2976, 0.7969, 0.2811, 0.7969, 0.2811, 0.7969, 0.2976, 0.7969, 0.2976, 0.7646, 0.2811, 0.7646, 0.2976, 0.7969, 0.3134, 0.7969, 0.3134, 0.7646, 0.2976, 0.7646, 0.2811, 0.7969, 0.2811, 0.7646, 0.2811, 0.7646, 0.2811, 0.7969, 0.3134, 0.7969, 0.3134, 0.829, 0.3134, 0.829, 0.3134, 0.7969, 0.3134, 0.7646, 0.3134, 0.7969, 0.3134, 0.7969, 0.3134, 0.7646, 0.2811, 0.829, 0.2811, 0.7969, 0.2811, 0.7969, 0.2811, 0.829])
me_cube_003.materials.append(mat_material)
me_cube_003.use_paint_bone_selection = False
me_cube_003.use_paint_mask_vertex = True
me_cube_003.update()
arm_metarig_001 = bpy.data.armatures.new('metarig.001')  # bones are not reproduced

# ---- objects
ob_character = bpy.data.objects.new('Character', me_cube_002)
ob_metarig = bpy.data.objects.new('metarig', arm_metarig_001)
ob_character_001 = bpy.data.objects.new('Character.001', me_cube_001)
ob_character_002 = bpy.data.objects.new('Character.002', me_cube_003)

# ---- transforms, parenting, visibility, modifiers, constraints
ob_character.parent = ob_metarig
ob_character.matrix_parent_inverse = Matrix(((1.21, -0.0, 0.0, -0.001923), (-0.0, 1.21, -0.0, -0.03306), (0.0, -0.0, 1.21, -0.01047), (-0.0, 0.0, -0.0, 1.0)))
ob_character.location = (0.0, 0.04066, 1.256)
ob_character.scale = (0.571, 0.571, 0.571)
_vg = ob_character.vertex_groups.new(name='hip')
for _i, _w in zip([2, 3, 4, 6, 8, 10, 12, 13, 22, 24, 26, 27, 111, 112, 115, 116, 117, 121, 122, 126, 162, 163, 164, 175, 176], [0.0, 0.0, 0.5, 0.5, 0.5, 0.5, 0.0, 0.0, 0.5, 0.5, 0.0, 0.0, 1.0, 1.0, 1.0, 1.0, 0.0, 0.0, 0.0, 0.0, 0.5, 0.5, 0.5, 1.0, 1.0]): _vg.add([_i], _w, 'REPLACE')
_vg = ob_character.vertex_groups.new(name='spine')
_vg.add([0, 1, 2, 3, 4, 6, 8, 10, 12, 13, 14, 15, 20, 21, 22, 24, 26, 27, 121, 122, 125, 126, 162, 163, 164, 234, 248, 265, 266, 272, 273, 276, 277], 1.0, 'REPLACE')
_vg = ob_character.vertex_groups.new(name='spine.001')
for _i, _w in zip([0, 1, 2, 3, 9, 11, 13, 14, 15, 16, 17, 18, 19, 20, 21, 27, 28, 29, 30, 32, 121, 123, 125, 126, 127, 234, 248, 263, 264, 265, 266, 267, 268, 269, 270, 271, 272, 273, 274, 275, 276, 277, 278, 279, 280, 281, 282, 283, 284, 285, 286, 287, 288, 289, 290, 311, 313, 349, 350, 351, 352], [0.0, 0.0, 0.0, 0.0, 0.5, 0.5, 0.0, 0.0, 0.0, 0.5, 0.5, 0.5, 0.5, 0.0, 0.0, 0.0, 0.5, 0.5, 1.0, 1.0, 0.0, 0.5, 0.0, 0.0, 0.5, 0.0, 0.0, 0.5, 0.5, 0.0, 0.0, 0.5, 0.5, 1.0, 1.0, 0.5, 0.0, 0.0, 0.5, 0.5, 0.0, 0.0, 0.5, 0.5, 1.0, 1.0, 0.5, 0.5, 1.0, 0.5, 1.0, 0.5, 0.5, 0.5, 0.5, 1.0, 1.0, 0.75, 0.75, 0.75, 0.75]): _vg.add([_i], _w, 'REPLACE')
_vg = ob_character.vertex_groups.new(name='shoulder.L')
for _i, _w in zip([5, 7, 31, 33, 40, 41, 42, 43, 120, 129, 132, 133, 280, 281, 283, 289, 290, 305, 306, 307, 308, 309, 310, 312, 314, 319, 320, 351, 352, 359, 360], [0.5, 0.5, 0.5, 0.5, 0.25, 0.25, 0.5, 0.5, 0.5, 0.5, 0.25, 0.5, 0.25, 0.25, 0.75, 0.75, 0.75, 0.0, 0.0, 0.0, 0.0, 0.0, 0.0, 0.5, 0.5, 0.375, 0.375, 0.5, 0.5, 0.0, 0.0]): _vg.add([_i], _w, 'REPLACE')
_vg = ob_character.vertex_groups.new(name='upper_arm.L')
for _i, _w in zip([5, 7, 40, 41, 42, 43, 44, 45, 46, 47, 54, 55, 56, 57, 120, 132, 133, 138, 139, 140, 146, 305, 306, 307, 308, 309, 310, 312, 314, 319, 320, 325, 328, 330, 333, 359, 360], [0.25, 0.25, 1.0, 1.0, 1.0, 1.0, 0.5, 0.5, 0.5, 0.5, 0.75, 0.75, 0.75, 0.75, 0.25, 1.0, 1.0, 0.75, 0.5, 0.75, 0.5, 1.0, 1.0, 1.0, 1.0, 0.875, 1.0, 0.25, 0.25, 1.0, 1.0, 0.75, 0.5, 0.75, 0.5, 1.0, 1.0]): _vg.add([_i], _w, 'REPLACE')
_vg = ob_character.vertex_groups.new(name='forearm.L')
for _i, _w in zip([44, 45, 46, 47, 50, 51, 52, 53, 58, 59, 60, 61, 136, 137, 139, 141, 142, 146, 177, 178, 179, 180, 323, 324, 326, 327, 328, 333, 337, 338], [0.5, 0.5, 0.5, 0.5, 1.0, 1.0, 1.0, 1.0, 0.75, 0.75, 0.75, 0.75, 1.0, 1.0, 0.5, 0.75, 0.75, 0.5, 0.5, 0.5, 0.5, 0.5, 1.0, 1.0, 0.75, 0.75, 0.5, 0.5, 0.5, 0.5]): _vg.add([_i], _w, 'REPLACE')
_vg = ob_character.vertex_groups.new(name='hand.L')
for _i, _w in zip([177, 178, 179, 180, 181, 182, 183, 184, 185, 186, 187, 188, 291, 292, 293, 294, 337, 338, 339, 340, 341, 342, 353, 354], [0.5, 0.5, 0.5, 0.5, 1.0, 1.0, 1.0, 1.0, 1.0, 1.0, 1.0, 1.0, 1.0, 1.0, 1.0, 1.0, 0.5, 0.5, 1.0, 1.0, 1.0, 1.0, 1.0, 1.0]): _vg.add([_i], _w, 'REPLACE')
_vg = ob_character.vertex_groups.new(name='shoulder.R')
for _i, _w in zip([23, 25, 34, 35, 36, 37, 38, 39, 124, 128, 130, 131, 269, 270, 271, 285, 287, 299, 300, 301, 302, 303, 304, 315, 316, 317, 318, 349, 350, 357, 358], [0.5, 0.5, 0.5, 0.5, 0.5, 0.5, 0.25, 0.25, 0.5, 0.5, 0.5, 0.25, 0.25, 0.25, 0.75, 0.75, 0.75, 0.0, 0.0, 0.0, 0.0, 0.0, 0.0, 0.5, 0.5, 0.375, 0.375, 0.5, 0.5, 0.0, 0.0]): _vg.add([_i], _w, 'REPLACE')
_vg = ob_character.vertex_groups.new(name='upper_arm.R')
for _i, _w in zip([23, 25, 34, 36, 37, 38, 39, 48, 49, 62, 63, 68, 69, 70, 71, 124, 128, 130, 131, 134, 135, 145, 147, 269, 285, 299, 300, 301, 302, 303, 304, 315, 317, 318, 321, 322, 329, 334, 349, 357, 358], [0.25, 0.25, 0.25, 1.0, 1.0, 1.0, 1.0, 0.5, 0.5, 0.5, 0.5, 0.75, 0.75, 0.75, 0.75, 0.25, 0.0, 1.0, 1.0, 0.5, 0.5, 0.75, 0.75, 0.0, 0.0, 1.0, 1.0, 1.0, 1.0, 1.0, 1.0, 0.25, 1.0, 1.0, 0.5, 0.5, 0.75, 0.75, 0.0, 1.0, 1.0]): _vg.add([_i], _w, 'REPLACE')
_vg = ob_character.vertex_groups.new(name='forearm.R')
for _i, _w in zip([48, 49, 62, 63, 64, 65, 66, 67, 72, 73, 74, 75, 134, 135, 143, 144, 148, 149, 201, 202, 203, 204, 321, 322, 331, 332, 335, 336, 343, 344], [0.5, 0.5, 0.5, 0.5, 1.0, 1.0, 1.0, 1.0, 0.75, 0.75, 0.75, 0.75, 0.5, 0.5, 1.0, 1.0, 0.75, 0.75, 0.5, 0.5, 0.5, 0.5, 0.5, 0.5, 1.0, 1.0, 0.75, 0.75, 0.5, 0.5]): _vg.add([_i], _w, 'REPLACE')
_vg = ob_character.vertex_groups.new(name='hand.R')
for _i, _w in zip([201, 202, 203, 204, 205, 206, 207, 208, 209, 210, 211, 212, 295, 296, 297, 298, 343, 344, 345, 346, 347, 348, 355, 356], [0.5, 0.5, 0.5, 0.5, 1.0, 1.0, 1.0, 1.0, 1.0, 1.0, 1.0, 1.0, 1.0, 1.0, 0.75, 1.0, 0.5, 0.5, 1.0, 1.0, 1.0, 1.0, 0.875, 1.0]): _vg.add([_i], _w, 'REPLACE')
_vg = ob_character.vertex_groups.new(name='neck')
for _i, _w in zip([9, 11, 228, 233, 236, 245, 249, 255, 256, 257, 258, 259, 260, 261, 262, 263, 264, 274, 275, 282, 288], [1.0, 1.0, 0.0, 0.0, 0.0, 0.0, 0.0, 0.25, 0.0, 0.0, 0.25, 0.25, 0.0, 0.0, 0.0, 1.0, 1.0, 1.0, 1.0, 1.0, 1.0]): _vg.add([_i], _w, 'REPLACE')
_vg = ob_character.vertex_groups.new(name='head')
for _i, _w in zip([225, 226, 227, 228, 229, 230, 231, 232, 233, 235, 236, 237, 238, 239, 240, 241, 242, 243, 244, 245, 246, 247, 249, 250, 251, 252, 253, 254, 255, 256, 257, 258, 259, 260, 261, 262, 361, 362, 363, 364, 365, 366, 367, 368, 369, 370, 371, 372, 373, 374, 375, 376, 377, 378, 379, 380, 381, 382, 383, 384, 385, 386, 387, 388], [1.0, 1.0, 1.0, 1.0, 1.0, 1.0, 1.0, 1.0, 1.0, 1.0, 1.0, 1.0, 1.0, 1.0, 1.0, 1.0, 1.0, 1.0, 1.0, 1.0, 1.0, 1.0, 1.0, 1.0, 1.0, 1.0, 1.0, 1.0, 0.5, 1.0, 1.0, 0.5, 0.5, 1.0, 0.5, 0.5, 1.0, 1.0, 1.0, 1.0, 1.0, 1.0, 1.0, 1.0, 1.0, 1.0, 1.0, 1.0, 1.0, 1.0, 1.0, 1.0, 1.0, 1.0, 1.0, 1.0, 1.0, 1.0, 1.0, 1.0, 1.0, 1.0, 1.0, 1.0]): _vg.add([_i], _w, 'REPLACE')
_vg = ob_character.vertex_groups.new(name='thigh.L')
for _i, _w in zip([2, 3, 4, 6, 12, 13, 14, 80, 81, 82, 83, 90, 91, 92, 93, 114, 115, 116, 117, 118, 119, 121, 122, 151, 154, 160, 161, 162, 166, 167, 170, 176, 276], [0.0, 0.0, 0.25, 0.25, 0.0, 0.0, 0.0, 1.0, 1.0, 1.0, 1.0, 1.0, 1.0, 1.0, 1.0, 1.0, 1.0, 1.0, 1.0, 0.5, 0.5, 0.0, 0.0, 1.0, 1.0, 1.0, 0.5, 0.25, 0.5, 1.0, 1.0, 1.0, 0.0]): _vg.add([_i], _w, 'REPLACE')
_vg = ob_character.vertex_groups.new(name='shin.L')
for _i, _w in zip([76, 79, 84, 85, 86, 87, 88, 89, 118, 119, 152, 153, 161, 166, 168, 169, 190, 192, 194, 196], [1.0, 1.0, 1.0, 1.0, 1.0, 1.0, 1.0, 1.0, 0.5, 0.5, 1.0, 1.0, 0.5, 0.5, 1.0, 1.0, 0.25, 0.5, 0.25, 0.5]): _vg.add([_i], _w, 'REPLACE')
_vg = ob_character.vertex_groups.new(name='foot.L')
for _i, _w in zip([189, 190, 191, 193, 194, 195, 197, 198, 199, 200], [1.0, 0.5, 1.0, 1.0, 0.5, 1.0, 1.0, 1.0, 1.0, 1.0]): _vg.add([_i], _w, 'REPLACE')
_vg = ob_character.vertex_groups.new(name='thigh.R')
for _i, _w in zip([20, 21, 22, 24, 26, 27, 77, 78, 96, 97, 98, 99, 106, 107, 108, 109, 110, 111, 112, 113, 125, 126, 150, 155, 158, 159, 164, 165, 171, 174, 175], [0.0, 0.0, 0.25, 0.25, 0.0, 0.0, 0.5, 0.5, 1.0, 1.0, 1.0, 1.0, 1.0, 1.0, 1.0, 1.0, 1.0, 1.0, 1.0, 1.0, 0.0, 0.0, 0.5, 1.0, 1.0, 1.0, 0.25, 0.5, 1.0, 1.0, 1.0]): _vg.add([_i], _w, 'REPLACE')
_vg = ob_character.vertex_groups.new(name='shin.R')
for _i, _w in zip([77, 78, 94, 95, 100, 101, 102, 103, 104, 105, 150, 156, 157, 165, 172, 173, 214, 216, 218, 220], [0.5, 0.5, 1.0, 1.0, 1.0, 1.0, 1.0, 1.0, 1.0, 1.0, 0.5, 1.0, 1.0, 0.5, 1.0, 1.0, 0.25, 0.5, 0.25, 0.5]): _vg.add([_i], _w, 'REPLACE')
_vg = ob_character.vertex_groups.new(name='foot.R')
for _i, _w in zip([213, 214, 215, 217, 218, 219, 221, 222, 223, 224], [1.0, 0.5, 1.0, 1.0, 0.5, 1.0, 1.0, 1.0, 1.0, 1.0]): _vg.add([_i], _w, 'REPLACE')
_vg = ob_character.vertex_groups.new(name='hip.R')
for _i, _w in zip([12, 13, 114, 117, 122, 160, 276, 277], [0.5, 0.5, 0.75, 0.75, 0.5, 0.75, 0.25, 0.25]): _vg.add([_i], _w, 'REPLACE')
_vg = ob_character.vertex_groups.new(name='hip.L')
for _i, _w in zip([26, 27, 110, 113, 125, 126, 159, 265, 266], [0.5, 0.5, 0.75, 0.75, 0.0, 0.5, 0.75, 0.5, 0.25]): _vg.add([_i], _w, 'REPLACE')
_m = ob_character.modifiers.new('Armature', 'ARMATURE')
_m = ob_character.modifiers.new('Armature.001', 'ARMATURE')
_m.object = ob_metarig
ob_metarig.location = (0.00159, 0.02733, 0.008653)
ob_metarig.scale = (0.8267, 0.8267, 0.8267)
ob_metarig.show_in_front = True
ob_character_001.parent = ob_metarig
ob_character_001.matrix_parent_inverse = Matrix(((1.21, -0.0, 0.0, -0.001923), (-0.0, 1.21, -0.0, -0.03306), (0.0, -0.0, 1.21, -0.01047), (-0.0, 0.0, -0.0, 1.0)))
ob_character_001.location = (0.0, 0.04066, 1.256)
ob_character_001.scale = (0.571, 0.571, 0.571)
_vg = ob_character_001.vertex_groups.new(name='hip')
_vg = ob_character_001.vertex_groups.new(name='spine')
_vg = ob_character_001.vertex_groups.new(name='spine.001')
_vg = ob_character_001.vertex_groups.new(name='shoulder.L')
_vg = ob_character_001.vertex_groups.new(name='upper_arm.L')
_vg = ob_character_001.vertex_groups.new(name='forearm.L')
_vg = ob_character_001.vertex_groups.new(name='hand.L')
_vg = ob_character_001.vertex_groups.new(name='shoulder.R')
_vg = ob_character_001.vertex_groups.new(name='upper_arm.R')
_vg = ob_character_001.vertex_groups.new(name='forearm.R')
for _i, _w in zip([0, 1, 2, 3, 4, 5, 6, 7, 8, 9, 10, 11, 12, 13, 14, 15, 16, 17, 18, 19, 20, 21, 22, 23], [0.5, 0.5, 0.75, 0.75, 1.0, 1.0, 0.5, 0.5, 0.5, 0.5, 0.75, 0.75, 0.75, 0.75, 1.0, 1.0, 1.0, 1.0, 0.625, 0.625, 0.625, 0.625, 0.625, 0.625]): _vg.add([_i], _w, 'REPLACE')
_vg = ob_character_001.vertex_groups.new(name='hand.R')
for _i, _w in zip([0, 1, 6, 7, 8, 9, 18, 19, 20, 21, 22, 23], [0.5, 0.5, 0.5, 0.5, 0.5, 0.5, 0.25, 0.25, 0.25, 0.25, 0.25, 0.25]): _vg.add([_i], _w, 'REPLACE')
_vg = ob_character_001.vertex_groups.new(name='neck')
_vg = ob_character_001.vertex_groups.new(name='head')
_vg = ob_character_001.vertex_groups.new(name='thigh.L')
_vg = ob_character_001.vertex_groups.new(name='shin.L')
_vg = ob_character_001.vertex_groups.new(name='foot.L')
_vg = ob_character_001.vertex_groups.new(name='thigh.R')
_vg = ob_character_001.vertex_groups.new(name='shin.R')
_vg = ob_character_001.vertex_groups.new(name='foot.R')
_vg = ob_character_001.vertex_groups.new(name='hip.R')
_vg = ob_character_001.vertex_groups.new(name='hip.L')
_m = ob_character_001.modifiers.new('Armature', 'ARMATURE')
_m = ob_character_001.modifiers.new('Armature.001', 'ARMATURE')
_m.object = ob_metarig
ob_character_002.parent = ob_metarig
ob_character_002.matrix_parent_inverse = Matrix(((1.21, -0.0, 0.0, -0.001923), (-0.0, 1.21, -0.0, -0.03306), (0.0, -0.0, 1.21, -0.01047), (-0.0, 0.0, -0.0, 1.0)))
ob_character_002.location = (0.0, 0.04066, 1.256)
ob_character_002.scale = (0.571, 0.571, 0.571)
_vg = ob_character_002.vertex_groups.new(name='hip')
_vg = ob_character_002.vertex_groups.new(name='spine')
_vg = ob_character_002.vertex_groups.new(name='spine.001')
_vg = ob_character_002.vertex_groups.new(name='shoulder.L')
_vg = ob_character_002.vertex_groups.new(name='upper_arm.L')
_vg = ob_character_002.vertex_groups.new(name='forearm.L')
_vg = ob_character_002.vertex_groups.new(name='hand.L')
_vg = ob_character_002.vertex_groups.new(name='shoulder.R')
for _i, _w in zip([0, 1, 2, 3, 4, 5, 6, 7, 8, 9, 10, 11, 12, 13, 14], [0.5, 0.5, 0.5, 0.5, 0.5, 0.5, 0.0, 0.0, 0.0, 0.5, 0.5, 0.5, 0.5, 0.0, 0.0]): _vg.add([_i], _w, 'REPLACE')
_vg = ob_character_002.vertex_groups.new(name='upper_arm.R')
for _i, _w in zip([0, 1, 2, 3, 4, 5, 6, 7, 8, 9, 10, 11, 12, 13, 14], [0.25, 0.25, 1.0, 1.0, 0.25, 1.0, 1.0, 1.0, 1.0, 0.25, 0.25, 1.0, 1.0, 1.0, 1.0]): _vg.add([_i], _w, 'REPLACE')
_vg = ob_character_002.vertex_groups.new(name='forearm.R')
_vg = ob_character_002.vertex_groups.new(name='hand.R')
_vg = ob_character_002.vertex_groups.new(name='neck')
_vg = ob_character_002.vertex_groups.new(name='head')
_vg = ob_character_002.vertex_groups.new(name='thigh.L')
_vg = ob_character_002.vertex_groups.new(name='shin.L')
_vg = ob_character_002.vertex_groups.new(name='foot.L')
_vg = ob_character_002.vertex_groups.new(name='thigh.R')
_vg = ob_character_002.vertex_groups.new(name='shin.R')
_vg = ob_character_002.vertex_groups.new(name='foot.R')
_vg = ob_character_002.vertex_groups.new(name='hip.R')
_vg = ob_character_002.vertex_groups.new(name='hip.L')
_m = ob_character_002.modifiers.new('Armature', 'ARMATURE')
_m = ob_character_002.modifiers.new('Armature.001', 'ARMATURE')
_m.object = ob_metarig

# ---- collection membership
col_collection.objects.link(ob_character)
col_collection.objects.link(ob_metarig)
col_collection.objects.link(ob_character_001)
col_collection.objects.link(ob_character_002)

# ---- scene / render settings (as saved in the file)
scene.frame_start = 1; scene.frame_end = 25; scene.frame_set(11)
scene.render.engine = 'BLENDER_EEVEE_NEXT'
scene.cycles.sampling_pattern = 'TABULATED_SOBOL'
scene.eevee.ray_tracing_options.trace_max_roughness = 0.0
bpy.context.view_layer.update()

# ---- added for rendering (the .blend has no active camera and no usable light): camera, sun
cam_auto = bpy.data.cameras.new('AutoCamera')
cam_auto.lens = 50.0
cam_auto.sensor_width = 36.0
cam_auto.clip_end = 1000.0
ob_auto_camera = bpy.data.objects.new('AutoCamera', cam_auto)
scene.collection.objects.link(ob_auto_camera)
ob_auto_camera.location = (2.34021, -2.8274, 2.56162)
ob_auto_camera.rotation_euler = (1.09748, -7.21219e-08, 0.694738)
scene.camera = ob_auto_camera
light_auto_sun = bpy.data.lights.new('AutoSun', 'SUN')
light_auto_sun.energy = 3.0
light_auto_sun.angle = 0.0523599
ob_auto_sun = bpy.data.objects.new('AutoSun', light_auto_sun)
scene.collection.objects.link(ob_auto_sun)
ob_auto_sun.rotation_euler = (0.872665, 0.174533, 0.523599)
bpy.context.view_layer.update()
